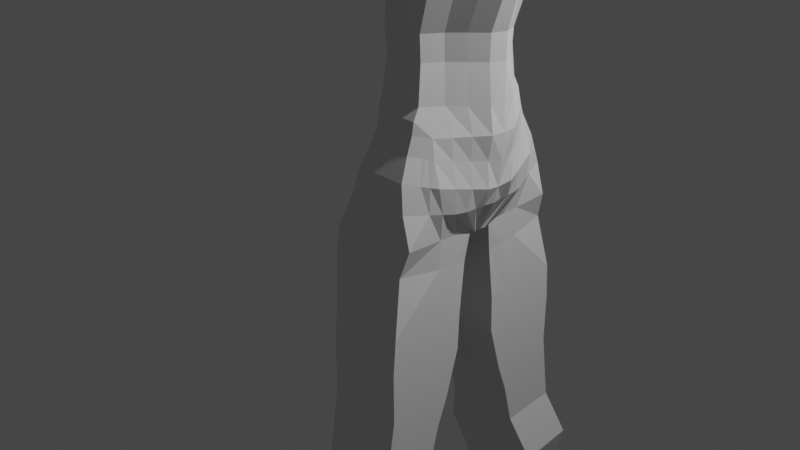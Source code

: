 # Source: oc_char_black_white_red.blend  (saved by Blender 2.91.10; exported with 4.5.12 LTS)
import bpy
from mathutils import Matrix  # noqa: F401  (used for matrix-valued properties, if any)

bpy.ops.wm.read_factory_settings(use_empty=True)
scene = bpy.context.scene
scene.name = 'Scene'

# ---- collections
col_collection = bpy.data.collections.new('Collection'); scene.collection.children.link(col_collection)

# ---- world
world_world = bpy.data.worlds.new('World'); scene.world = world_world
world_world.use_nodes = True; world_world.node_tree.nodes.clear()
_N = world_world.node_tree.nodes; _L = world_world.node_tree.links
n0 = _N.new('ShaderNodeOutputWorld'); n0.name = 'World Output'; n0.location = (300, 300)
n1 = _N.new('ShaderNodeBackground'); n1.name = 'Background'; n1.location = (10, 300)
n1.inputs[0].default_value = (0.05088, 0.05088, 0.05088, 1.0)
_L.new(n1.outputs[0], n0.inputs[0])
n0.is_active_output = True
world_world.color = (0.05088, 0.05088, 0.05088)
world_world.use_sun_shadow = False
world_world.sun_shadow_jitter_overblur = 0.0

# ---- cameras
cam_camera = bpy.data.cameras.new('Camera')
cam_camera.clip_end = 100.0
cam_camera.ortho_scale = 7.314

# ---- lights
light_light = bpy.data.lights.new('Light', 'POINT')
light_light.transmission_factor = 0.0
light_light.energy = 1000.0
light_light.shadow_soft_size = 0.1
light_light.shadow_maximum_resolution = 0.006
light_light.use_absolute_resolution = True

# ---- meshes
me_plane = bpy.data.meshes.new('Plane')
me_plane.from_pydata([(0.1685, 0.0, 1.335), (1.595, 0.0, 1.6), (1.293, 0.5791, 1.335), (1.154, 0.62, 1.6), (0.1685, 0.0, 1.6), (0.5972, 0.5863, 1.335), (0.6859, 0.62, 1.6), (1.609, 0.0, 1.335), (1.589, 0.0, 1.982), (1.137, 0.5834, 1.982), (0.7201, 0.5834, 1.982), (0.1852, 0.0, 1.982), (1.59, 0.0, 2.245), (1.148, 0.607, 2.245), (0.7101, 0.607, 2.245), (0.1752, 0.0, 2.245), (1.697, 0.0, 2.622), (1.282, 0.6503, 2.622), (0.7904, 0.6503, 2.622), (0.2555, 0.0, 2.622), (1.718, 0.0, 2.966), (1.306, 0.723, 2.966), (0.6427, 0.723, 2.966), (0.1992, 0.0, 2.966), (1.691, 0.0, 3.257), (1.278, 0.7158, 3.257), (0.5994, 0.7466, 3.254), (0.08792, 0.0, 3.254), (1.661, 0.0, 3.491), (1.155, 0.6788, 3.491), (0.7268, 0.6788, 3.491), (0.2039, 0.0, 3.491), (1.565, 0.0, 3.762), (1.094, 0.5253, 3.768), (0.6077, 0.5692, 3.768), (0.2973, 0.0, 3.768), (1.573, 0.0, 3.842), (1.014, 0.4452, 3.83), (0.6593, 0.4452, 3.83), (0.3488, 0.0, 3.83), (0.9791, 0.0, 3.895), (0.9581, 0.3353, 3.895), (0.6922, 0.3353, 3.895), (0.3818, 0.0, 3.895), (1.442, 0.0, 3.953), (0.9373, 0.2321, 3.961), (0.713, 0.2321, 3.961), (0.3875, 0.0, 3.953), (1.458, 0.0, 4.025), (0.9396, 0.2532, 4.031), (0.7106, 0.2532, 4.031), (0.3851, 0.0, 4.025), (1.444, 0.0, 4.105), (0.9396, 0.2532, 4.111), (0.7106, 0.2532, 4.111), (0.3851, 0.0, 4.105), (1.45, 0.0, 4.166), (0.9396, 0.2532, 4.171), (0.7106, 0.2532, 4.171), (0.3851, 0.0, 4.166), (1.451, 0.0, 4.277), (0.9459, 0.305, 4.28), (0.7044, 0.305, 4.28), (0.3787, 0.0, 4.277), (1.465, 0.0, 4.392), (0.9605, 0.408, 4.394), (0.6898, 0.408, 4.394), (0.3639, 0.0, 4.392), (1.591, 0.0, 4.545), (0.9669, 0.4439, 4.545), (0.6834, 0.4439, 4.545), (0.3574, 0.0, 4.545), (1.544, 0.0, 4.701), (0.9748, 0.4847, 4.699), (0.6755, 0.4847, 4.699), (0.3495, 0.0, 4.701), (1.54, 0.0, 4.872), (0.9711, 0.4672, 4.868), (0.6792, 0.4672, 4.868), (0.3532, 0.0, 4.872), (1.528, 0.0, 5.054), (0.9591, 0.4074, 5.048), (0.6912, 0.4074, 5.048), (0.3653, 0.0, 5.054), (1.514, 0.0, 5.225), (0.9453, 0.3268, 5.216), (0.7049, 0.3268, 5.216), (0.3793, 0.0, 5.225), (1.327, 0.0, 5.375), (0.9336, 0.2359, 5.364), (0.7167, 0.2359, 5.364), (0.3912, 0.0, 5.375), (1.126, 0.0, 5.448), (0.9275, 0.1097, 5.424), (0.7053, 0.1147, 5.424), (0.5028, 0.0, 5.448), (1.427, 0.2896, 1.6), (0.4272, 0.2896, 1.6), (0.7267, 0.7035, 1.363), (1.161, 0.7035, 1.363), (0.5868, 0.5993, 1.149), (0.697, 0.7639, 1.185), (1.163, 0.7639, 1.185), (1.334, 0.5993, 1.149), (0.5092, 0.6047, 0.9029), (0.6501, 0.8627, 0.96), (1.198, 0.8627, 0.96), (1.41, 0.6047, 0.9029), (0.4495, 0.6387, 0.6165), (0.5904, 0.9042, 0.686), (1.258, 0.9042, 0.686), (1.452, 0.4345, 0.6165), (0.5008, 0.2671, 0.3929), (0.5008, 1.005, 0.3576), (1.348, 0.908, 0.3576), (1.348, 0.1218, 0.3243), (0.5112, 0.3094, -0.006889), (0.5112, 1.044, 0.07908), (1.268, 0.951, 0.07908), (1.328, 0.1717, -0.006889), (0.5112, 0.2304, -0.5628), (0.5112, 1.067, -0.5029), (1.337, 1.067, -0.5029), (1.337, 0.2299, -0.5628), (0.5112, 0.2427, -0.9398), (0.5112, 1.094, -0.8799), (1.337, 1.093, -0.8799), (1.337, 0.2422, -0.9398), (0.5113, 0.3876, -1.457), (0.5113, 1.087, -1.397), (1.337, 1.087, -1.397), (1.337, 0.3871, -1.457), (0.5113, 0.496, -1.753), (0.5113, 1.13, -1.694), (1.337, 1.129, -1.694), (1.337, 0.4955, -1.753), (0.5114, 0.6093, -2.205), (0.5114, 1.194, -2.145), (1.338, 1.194, -2.145), (1.338, 0.6087, -2.205), (0.3501, 0.7673, -2.732), (0.3501, 1.35, -2.649), (1.499, 1.349, -2.649), (1.499, 0.7665, -2.732), (0.4527, 0.8758, -3.121), (0.4527, 1.354, -3.053), (1.396, 1.378, -3.05), (1.396, 0.8515, -3.125), (1.396, 1.378, -3.05), (1.396, 0.8515, -3.125), (0.5093, 0.9507, -3.441), (0.5093, 1.372, -3.381), (1.34, 1.392, -3.378), (1.34, 0.9293, -3.444), (0.5666, 1.112, -3.892), (0.5666, 1.475, -3.84), (1.283, 1.493, -3.837), (1.283, 1.094, -3.894), (0.5666, 1.141, -4.091), (0.5666, 1.5, -4.013), (1.283, 1.517, -4.01), (1.283, 1.123, -4.095), (0.6395, 1.291, -4.413), (0.6395, 1.577, -4.351), (1.21, 1.591, -4.348), (1.21, 1.277, -4.417), (0.6516, 1.293, -4.54), (0.6516, 1.573, -4.542), (1.198, 1.586, -4.542), (1.198, 1.279, -4.54), (0.6516, 1.289, -4.938), (0.6516, 1.569, -4.94), (1.198, 1.582, -4.94), (1.198, 1.275, -4.938), (0.6517, 1.287, -5.191), (0.6517, 1.567, -5.194), (1.198, 1.58, -5.194), (1.198, 1.273, -5.191), (0.5428, 1.254, -5.384), (0.5428, 1.772, -5.389), (1.43, 1.797, -5.384), (1.43, 1.228, -5.379), (0.2209, 0.0, 1.063), (1.59, 0.0, 1.063), (0.2305, 0.0, 0.7899), (1.56, 0.0, 0.7899), (0.2496, 0.0, 0.6143), (1.516, 0.0, 0.6143), (0.3286, 0.0, 0.4327), (1.334, 0.0, 0.2595), (0.2364, 0.0, 0.2734), (0.5198, 0.0, 0.2734), (1.161, 0.9914, 3.307), (0.6875, 0.9914, 3.431), (1.174, 0.9124, 3.57), (0.8025, 0.9124, 3.57), (1.056, 0.794, 3.878), (0.7927, 0.794, 3.878), (1.071, 1.106, 3.419), (0.7776, 1.106, 3.419), (1.103, 1.114, 3.588), (0.8732, 1.114, 3.588), (1.006, 1.103, 3.794), (0.8428, 1.103, 3.794), (1.071, 1.17, 3.422), (0.7776, 1.17, 3.422), (1.103, 1.282, 3.555), (0.8732, 1.282, 3.555), (1.006, 1.394, 3.723), (0.8428, 1.394, 3.723), (1.071, 1.514, 3.419), (0.7776, 1.514, 3.419), (1.103, 1.621, 3.552), (0.8732, 1.621, 3.552), (1.006, 1.737, 3.72), (0.8428, 1.737, 3.72), (1.071, 2.143, 3.414), (0.7776, 2.143, 3.414), (1.103, 2.037, 3.55), (0.8732, 2.037, 3.55), (1.006, 1.917, 3.712), (0.8428, 1.917, 3.712), (1.071, 2.746, 3.531), (0.7776, 2.746, 3.531), (1.103, 2.585, 3.612), (0.8732, 2.585, 3.612), (1.006, 2.418, 3.711), (0.8428, 2.418, 3.711), (1.071, 3.138, 3.694), (0.7776, 3.138, 3.694), (1.103, 2.955, 3.729), (0.8732, 2.955, 3.729), (1.006, 2.773, 3.775), (0.8428, 2.773, 3.775), (1.071, 3.473, 3.815), (0.7776, 3.473, 3.815), (1.103, 3.286, 3.848), (0.8732, 3.286, 3.848), (1.006, 3.107, 3.896), (0.8428, 3.107, 3.896), (1.01, 3.607, 3.944), (0.8391, 3.607, 3.944), (1.055, 3.549, 4.028), (0.9214, 3.549, 4.028), (0.9717, 3.519, 4.143), (0.8769, 3.519, 4.143), (0.9987, 3.772, 4.035), (0.8499, 3.778, 4.035), (1.047, 3.723, 4.106), (0.9299, 3.723, 4.106), (0.9657, 3.701, 4.209), (0.8829, 3.701, 4.209), (0.9924, 3.877, 4.054), (0.8562, 3.883, 4.054), (1.042, 3.876, 4.174), (0.9349, 3.876, 4.174), (0.9621, 3.859, 4.27), (0.8865, 3.859, 4.27), (1.05, 4.182, 4.131), (0.7985, 4.182, 4.131), (1.087, 4.051, 4.248), (0.8896, 4.051, 4.248), (0.9942, 4.003, 4.416), (0.8544, 4.003, 4.416), (1.05, 4.286, 4.331), (0.7985, 4.286, 4.331), (1.087, 4.202, 4.455), (0.8896, 4.202, 4.455), (0.9942, 4.155, 4.625), (0.8544, 4.155, 4.625), (1.05, 4.437, 4.433), (0.7985, 4.437, 4.433), (1.087, 4.352, 4.555), (0.8896, 4.352, 4.555), (0.9942, 4.307, 4.726), (0.8544, 4.307, 4.726), (1.025, 4.568, 4.476), (0.8233, 4.568, 4.476), (1.068, 4.493, 4.572), (0.909, 4.493, 4.572), (0.9804, 4.463, 4.712), (0.8681, 4.463, 4.712), (1.009, 4.644, 4.498), (0.8394, 4.644, 4.498), (1.055, 4.576, 4.576), (0.9217, 4.576, 4.576), (0.9715, 4.556, 4.696), (0.8771, 4.556, 4.696), (0.9595, 4.667, 4.576), (0.8891, 4.667, 4.576), (1.016, 4.621, 4.599), (0.9607, 4.621, 4.599), (0.9438, 4.631, 4.658), (0.9047, 4.631, 4.658), (0.9924, 3.977, 3.944), (0.8562, 3.977, 3.944), (0.8465, 4.223, 4.072), (1.002, 4.223, 4.072), (0.9664, 4.174, 3.934), (0.8822, 4.174, 3.934), (0.8694, 4.321, 4.015), (0.8946, 4.286, 3.917), (0.954, 4.286, 3.917), (0.9792, 4.321, 4.015), (0.8866, 4.409, 3.966), (0.9039, 4.385, 3.899), (0.9447, 4.385, 3.899), (0.9619, 4.409, 3.966), (0.9081, 4.44, 3.933), (0.9155, 4.43, 3.905), (0.9331, 4.43, 3.905), (0.9405, 4.44, 3.933), (1.512, 0.0, 3.893), (1.496, 0.2896, 1.335), (1.387, 0.2713, 1.982), (0.4527, 0.2713, 1.982), (1.397, 0.2831, 2.245), (0.4426, 0.2831, 2.245), (1.531, 0.296, 2.622), (0.5229, 0.296, 2.622), (1.571, 0.3274, 2.966), (0.421, 0.3274, 2.966), (1.544, 0.3425, 3.257), (0.3437, 0.3733, 3.254), (1.467, 0.3474, 3.491), (0.4654, 0.3474, 3.491), (1.408, 0.2846, 3.768), (0.4525, 0.2846, 3.768), (1.338, 0.2226, 3.83), (0.5041, 0.2226, 3.83), (0.537, 0.1676, 3.895), (1.19, 0.1161, 3.957), (0.5502, 0.1161, 3.957), (1.199, 0.1266, 4.028), (0.5479, 0.1266, 4.028), (1.192, 0.1266, 4.108), (0.5479, 0.1266, 4.108), (1.195, 0.1266, 4.169), (0.5479, 0.1266, 4.169), (1.198, 0.1525, 4.278), (0.5415, 0.1525, 4.278), (1.213, 0.204, 4.393), (0.5268, 0.204, 4.393), (1.279, 0.2219, 4.545), (0.5204, 0.2219, 4.545), (1.259, 0.2424, 4.7), (0.5125, 0.2424, 4.7), (1.256, 0.2336, 4.87), (0.5162, 0.2336, 4.87), (1.244, 0.2037, 5.051), (0.5282, 0.2037, 5.051), (1.23, 0.1634, 5.22), (0.5421, 0.1634, 5.22), (1.131, 0.1179, 5.369), (0.5539, 0.1179, 5.369), (1.027, 0.05483, 5.436), (0.6041, 0.05737, 5.436), (0.3829, 0.2931, 1.335), (1.486, 0.2996, 1.106), (0.4039, 0.2996, 1.106), (0.3698, 0.3024, 0.8464), (1.526, 0.3024, 0.8464), (0.343, 0.3193, 0.6154), (1.493, 0.2173, 0.6154), (0.4288, 0.147, 0.3295), (1.356, 0.06801, 0.2807), (1.255, 0.1676, 3.893), (1.291, 0.4344, 1.6), (1.25, 0.4069, 1.982), (1.26, 0.4247, 2.245), (1.394, 0.4527, 2.622), (1.427, 0.5048, 2.966), (1.423, 0.5291, 3.257), (1.323, 0.5131, 3.491), (1.261, 0.4049, 3.768), (1.176, 0.3339, 3.83), (1.063, 0.1741, 3.959), (1.069, 0.1899, 4.03), (1.066, 0.1899, 4.109), (1.067, 0.1899, 4.17), (1.072, 0.2287, 4.279), (1.087, 0.306, 4.393), (1.123, 0.3329, 4.545), (1.117, 0.3635, 4.699), (1.113, 0.3504, 4.869), (1.101, 0.3056, 5.05), (1.088, 0.2451, 5.218), (1.032, 0.1769, 5.367), (0.9771, 0.08225, 5.43), (1.395, 0.4344, 1.335), (0.5565, 0.4344, 1.6), (0.49, 0.4397, 1.335), (1.41, 0.4495, 1.128), (0.5864, 0.4069, 1.982), (0.5764, 0.4247, 2.245), (0.6567, 0.4527, 2.622), (0.5318, 0.5048, 2.966), (0.4715, 0.56, 3.254), (0.5961, 0.5131, 3.491), (0.5301, 0.4269, 3.768), (0.5817, 0.3339, 3.83), (0.6146, 0.2514, 3.895), (0.6316, 0.1741, 3.959), (0.6293, 0.1899, 4.03), (0.6293, 0.1899, 4.109), (0.6293, 0.1899, 4.17), (0.6229, 0.2287, 4.279), (0.6083, 0.306, 4.393), (0.6019, 0.3329, 4.545), (0.594, 0.3635, 4.699), (0.5977, 0.3504, 4.869), (0.6097, 0.3056, 5.05), (0.6235, 0.2451, 5.218), (0.6353, 0.1769, 5.367), (0.6547, 0.08605, 5.43), (0.4954, 0.4495, 1.128), (0.4395, 0.4536, 0.8746), (1.468, 0.4536, 0.8746), (0.3963, 0.479, 0.616), (1.486, 0.3259, 0.616), (0.4473, 0.2003, 0.3624), (1.352, 0.09818, 0.3081), (1.107, 0.2514, 3.894), (1.563, 0.1448, 1.6), (0.2979, 0.1448, 1.6), (1.598, 0.1448, 1.335), (0.319, 0.1356, 1.982), (0.3089, 0.1416, 2.245), (0.3892, 0.1392, 2.622), (0.3101, 0.15, 2.966), (0.2158, 0.1867, 3.254), (0.3346, 0.1818, 3.491), (0.3749, 0.1423, 3.768), (0.4264, 0.1113, 3.83), (0.4594, 0.08381, 3.895), (0.4688, 0.05803, 3.955), (0.4665, 0.06329, 4.026), (0.4665, 0.06329, 4.106), (0.4665, 0.06329, 4.168), (0.4601, 0.07625, 4.277), (0.4454, 0.102, 4.392), (0.4389, 0.111, 4.545), (0.431, 0.1212, 4.7), (0.4347, 0.1168, 4.871), (0.4468, 0.1019, 5.053), (0.4607, 0.0817, 5.222), (0.4725, 0.05896, 5.372), (0.5534, 0.02868, 5.442), (1.523, 0.1356, 1.982), (0.3124, 0.1498, 1.085), (0.3001, 0.1512, 0.8181), (1.584, 0.1512, 0.8181), (0.2897, 0.1597, 0.6149), (1.496, 0.1086, 0.6149), (0.3616, 0.06677, 0.3531), (1.331, 0.03045, 0.2757), (1.404, 0.08381, 3.892), (1.533, 0.1416, 2.245), (1.667, 0.1392, 2.622), (1.716, 0.15, 2.966), (1.656, 0.1558, 3.257), (1.634, 0.1818, 3.491), (1.548, 0.1643, 3.768), (1.5, 0.1113, 3.83), (1.316, 0.05803, 3.955), (1.328, 0.06329, 4.026), (1.318, 0.06329, 4.106), (1.322, 0.06329, 4.168), (1.324, 0.07625, 4.277), (1.339, 0.102, 4.392), (1.435, 0.111, 4.545), (1.402, 0.1212, 4.7), (1.398, 0.1168, 4.871), (1.386, 0.1019, 5.053), (1.372, 0.0817, 5.222), (1.229, 0.05896, 5.372), (1.076, 0.02742, 5.442), (0.2757, 0.1466, 1.335), (1.561, 0.1498, 1.085), (1.227, 0.6413, 1.349), (1.249, 0.6816, 1.167), (1.304, 0.7337, 0.9314), (1.355, 0.6694, 0.6512), (1.348, 0.5149, 0.3409), (1.337, 0.518, 0.03609), (1.337, 0.6484, -0.5329), (1.337, 0.6677, -0.9099), (1.337, 0.737, -1.427), (1.337, 0.8124, -1.724), (1.338, 0.9012, -2.175), (1.499, 1.058, -2.691), (0.92, 0.62, 1.6), (0.9288, 0.5834, 1.982), (0.9288, 0.607, 2.245), (1.036, 0.6503, 2.622), (0.9743, 0.723, 2.966), (0.9171, 0.7466, 3.254), (0.9438, 0.7035, 1.363), (0.9301, 0.7639, 1.185), (0.9243, 0.8627, 0.96), (0.9243, 0.9042, 0.686), (0.9243, 0.9807, 0.3576), (0.9243, 0.995, 0.07908), (0.9243, 0.1711, -0.006889), (0.9243, 1.067, -0.5029), (0.9243, 0.2302, -0.5628), (0.9243, 1.093, -0.8799), (0.9243, 0.2424, -0.9398), (0.9244, 1.087, -1.397), (0.9244, 0.3873, -1.457), (0.9244, 1.13, -1.694), (0.9244, 0.4957, -1.753), (0.9244, 1.194, -2.145), (0.9244, 0.609, -2.205), (0.9245, 1.35, -2.649), (0.9245, 0.7669, -2.732), (0.9245, 1.366, -3.051), (0.9245, 0.8637, -3.123), (0.9246, 1.382, -3.379), (0.9246, 0.94, -3.442), (0.9246, 1.484, -3.839), (0.9246, 1.103, -3.893), (0.9246, 1.508, -4.011), (0.9246, 1.132, -4.093), (0.9247, 1.584, -4.35), (0.9247, 1.284, -4.415), (0.9247, 1.579, -4.542), (0.9247, 1.286, -4.54), (0.9247, 1.576, -4.94), (0.9247, 1.282, -4.938), (0.9247, 1.573, -5.194), (0.9247, 1.28, -5.191), (0.9866, 1.784, -5.387), (0.9866, 1.241, -5.382), (0.6934, 0.0, 0.3047), (0.9243, 0.9914, 3.369), (0.9243, 1.106, 3.419), (0.9243, 1.17, 3.422), (0.9243, 1.514, 3.419), (0.9243, 2.143, 3.414), (0.9243, 2.746, 3.531), (0.9243, 3.138, 3.694), (0.9243, 3.473, 3.815), (0.9243, 3.607, 3.944), (0.9243, 3.775, 4.035), (0.9243, 0.1944, 0.3243), (0.8623, 0.09722, 0.2919), (0.8933, 0.1676, 0.3081), (0.8314, 0.04861, 0.2757), (0.8251, 0.5692, 3.768), (0.8365, 0.4452, 3.83), (0.8251, 0.3353, 3.895), (0.8251, 0.2321, 3.961), (0.8251, 0.2532, 4.031), (0.8251, 0.2532, 4.111), (0.8251, 0.2532, 4.171), (0.8251, 0.305, 4.28), (0.8251, 0.408, 4.394), (0.8251, 0.4439, 4.545), (0.8251, 0.4847, 4.699), (0.8251, 0.4672, 4.868), (0.8251, 0.4074, 5.048), (0.8251, 0.3268, 5.216), (0.8251, 0.2359, 5.364), (0.8164, 0.1122, 5.424), (0.8143, 0.0, 5.448), (0.9243, 0.794, 3.878), (0.9243, 1.103, 3.794), (0.9243, 1.394, 3.723), (0.9243, 1.737, 3.72), (0.9243, 1.917, 3.712), (0.9243, 2.418, 3.711), (0.9243, 2.773, 3.775), (0.9243, 3.107, 3.896), (0.9243, 3.519, 4.143), (0.9243, 3.701, 4.209), (0.9243, 3.859, 4.27), (0.9243, 4.003, 4.416), (0.9243, 4.286, 4.331), (0.9243, 4.155, 4.625), (0.9243, 4.437, 4.433), (0.9243, 4.307, 4.726), (0.9243, 4.568, 4.476), (0.9243, 4.463, 4.712), (0.9243, 4.644, 4.498), (0.9243, 4.556, 4.696), (0.9243, 4.667, 4.576), (0.9883, 4.621, 4.599), (0.9243, 4.631, 4.658), (0.8154, 0.0561, 5.436), (0.8159, 0.08415, 5.43), (0.8149, 0.02805, 5.442), (0.6619, 0.6449, 1.349), (0.6419, 0.6816, 1.167), (0.5796, 0.7337, 0.9314), (0.52, 0.7714, 0.6512), (0.5008, 0.6602, 0.3409), (0.5112, 0.697, 0.03609), (0.5112, 0.649, -0.5329), (0.5112, 0.6682, -0.9099), (0.5113, 0.7375, -1.427), (0.5113, 0.8129, -1.724), (0.5114, 0.9018, -2.175), (0.3501, 1.059, -2.691), (0.4527, 1.115, -3.087), (0.5093, 1.161, -3.411), (1.34, 1.161, -3.411), (0.5666, 1.294, -3.866), (1.283, 1.293, -3.866), (0.5666, 1.32, -4.052), (1.283, 1.32, -4.052), (0.6395, 1.434, -4.382), (1.21, 1.434, -4.382), (0.6516, 1.433, -4.541), (1.198, 1.432, -4.541), (0.6516, 1.429, -4.939), (1.198, 1.429, -4.939), (0.6517, 1.427, -5.192), (1.198, 1.426, -5.192), (0.5428, 1.513, -5.387), (1.43, 1.512, -5.381), (0.9866, 1.513, -5.384), (0.7063, 0.6823, 1.481), (1.158, 0.6823, 1.481), (1.26, 0.6103, 1.342), (1.291, 0.6405, 1.158), (1.357, 0.6694, 0.9172), (1.404, 0.5523, 0.6339), (1.348, 0.3189, 0.3327), (1.337, 0.3248, 0.01466), (1.337, 0.4397, -0.5478), (1.337, 0.4555, -0.9248), (1.337, 0.5625, -1.442), (1.337, 0.6544, -1.738), (1.338, 0.7554, -2.19), (1.499, 0.9126, -2.711), (0.9866, 1.377, -5.383), (0.9319, 0.6823, 1.481), (0.6296, 0.6157, 1.342), (0.6145, 0.6405, 1.158), (0.5445, 0.6694, 0.9172), (0.4849, 0.7052, 0.6339), (0.5008, 0.4642, 0.3327), (0.5112, 0.5037, 0.01466), (0.5112, 0.4403, -0.5478), (0.5112, 0.456, -0.9248), (0.5113, 0.563, -1.442), (0.5113, 0.6549, -1.738), (0.5114, 0.7559, -2.19), (0.3501, 0.9133, -2.711), (0.4527, 0.9958, -3.104), (0.5093, 1.056, -3.426), (1.34, 1.045, -3.427), (0.5666, 1.203, -3.879), (1.283, 1.194, -3.88), (0.5666, 1.231, -4.072), (1.283, 1.222, -4.074), (0.6395, 1.363, -4.398), (1.21, 1.356, -4.399), (0.6516, 1.363, -4.54), (1.198, 1.356, -4.54), (0.6516, 1.359, -4.939), (1.198, 1.352, -4.938), (0.6517, 1.357, -5.192), (1.198, 1.35, -5.192), (0.5428, 1.384, -5.385), (1.43, 1.37, -5.38), (0.1685, 0.0, 1.468), (0.6943, 0.6742, 1.356), (0.6694, 0.7227, 1.176), (0.6149, 0.7982, 0.9457), (0.5552, 0.8378, 0.6686), (0.5008, 0.8567, 0.3493), (0.5112, 0.8907, 0.05758), (0.5112, 0.8582, -0.5179), (0.5112, 0.8809, -0.8949), (0.5113, 0.9125, -1.412), (0.5113, 0.9714, -1.709), (0.5114, 1.048, -2.16), (0.3501, 1.204, -2.67), (0.4527, 1.235, -3.07), (0.5093, 1.267, -3.396), (1.34, 1.276, -3.394), (0.5666, 1.385, -3.853), (1.283, 1.393, -3.852), (0.5666, 1.41, -4.033), (1.283, 1.418, -4.031), (0.6395, 1.506, -4.367), (1.21, 1.512, -4.365), (0.6516, 1.503, -4.542), (1.198, 1.509, -4.542), (0.6516, 1.499, -4.94), (1.198, 1.506, -4.94), (0.6517, 1.497, -5.193), (1.198, 1.503, -5.193), (0.5428, 1.642, -5.388), (1.43, 1.655, -5.383), (0.6415, 0.5827, 1.468), (0.405, 0.2914, 1.468), (0.5233, 0.437, 1.468), (0.2868, 0.1457, 1.468), (0.9866, 1.649, -5.385), (0.668, 0.6286, 1.412), (0.8029, 0.62, 1.6), (0.8245, 0.5834, 1.982), (0.8195, 0.607, 2.245), (0.9132, 0.6503, 2.622), (0.8085, 0.723, 2.966), (0.7583, 0.7466, 3.254), (0.8059, 0.9914, 3.4), (0.851, 1.106, 3.419), (0.851, 1.17, 3.422), (0.851, 1.514, 3.419), (0.851, 2.143, 3.414), (0.851, 2.746, 3.531), (0.851, 3.138, 3.694), (0.851, 3.473, 3.815), (0.8817, 3.607, 3.944), (0.8871, 3.776, 4.035), (0.8352, 0.7035, 1.363), (0.8135, 0.7639, 1.185), (0.7872, 0.8627, 0.96), (0.7574, 0.9042, 0.686), (0.7126, 1.017, 0.3576), (0.7177, 1.04, 0.07908), (0.7177, 0.2647, -0.006889), (0.7177, 1.067, -0.5029), (0.7177, 0.2303, -0.5628), (0.7178, 1.094, -0.8799), (0.7178, 0.2426, -0.9398), (0.7178, 1.087, -1.397), (0.7178, 0.3875, -1.457), (0.7179, 1.13, -1.694), (0.7179, 0.4959, -1.753), (0.7179, 1.194, -2.145), (0.7179, 0.6091, -2.205), (0.6373, 1.35, -2.649), (0.6373, 0.7671, -2.732), (0.6886, 1.36, -3.052), (0.6886, 0.8697, -3.122), (0.7169, 1.377, -3.38), (0.7169, 0.9454, -3.442), (0.7456, 1.48, -3.839), (0.7456, 1.108, -3.892), (0.7456, 1.504, -4.012), (0.7456, 1.137, -4.092), (0.7821, 1.58, -4.351), (0.7821, 1.288, -4.414), (0.7881, 1.576, -4.542), (0.7881, 1.289, -4.54), (0.7882, 1.572, -4.94), (0.7882, 1.286, -4.938), (0.7882, 1.57, -5.194), (0.7882, 1.283, -5.191), (0.7647, 1.778, -5.388), (0.7647, 1.247, -5.383), (0.5184, 0.0, 0.3134), (0.7126, 0.2308, 0.3243), (0.6155, 0.1154, 0.2919), (0.664, 0.1731, 0.3081), (0.5669, 0.05769, 0.2757), (0.7647, 1.513, -5.385), (0.7647, 1.38, -5.384), (0.8191, 0.6823, 1.481), (0.7647, 1.645, -5.387), (1.052, 0.7035, 1.363), (1.047, 0.7639, 1.185), (1.061, 0.8627, 0.96), (1.091, 0.9042, 0.686), (1.136, 0.9443, 0.3576), (1.131, 0.9503, 0.07908), (1.041, 0.1752, -0.006889), (1.131, 1.067, -0.5029), (1.131, 0.23, -0.5628), (1.131, 1.093, -0.8799), (1.131, 0.2423, -0.9398), (1.131, 1.087, -1.397), (1.131, 0.3872, -1.457), (1.131, 1.129, -1.694), (1.131, 0.4956, -1.753), (1.131, 1.194, -2.145), (1.131, 0.6089, -2.205), (1.212, 1.349, -2.649), (1.212, 0.7667, -2.732), (1.16, 1.372, -3.05), (1.16, 0.8576, -3.124), (1.132, 1.387, -3.378), (1.132, 0.9347, -3.443), (1.104, 1.488, -3.838), (1.104, 1.098, -3.894), (1.104, 1.513, -4.011), (1.104, 1.128, -4.094), (1.067, 1.587, -4.349), (1.067, 1.281, -4.416), (1.061, 1.583, -4.542), (1.061, 1.282, -4.54), (1.061, 1.579, -4.94), (1.061, 1.279, -4.938), (1.061, 1.577, -5.194), (1.061, 1.276, -5.191), (1.208, 1.791, -5.385), (1.208, 1.234, -5.38), (1.082, 0.0, 0.2595), (1.136, 0.1581, 0.3243), (1.109, 0.07906, 0.2919), (1.123, 0.1186, 0.3081), (1.096, 0.03953, 0.2757), (1.037, 0.62, 1.6), (1.033, 0.5834, 1.982), (1.038, 0.607, 2.245), (1.159, 0.6503, 2.622), (1.14, 0.723, 2.966), (1.076, 0.7466, 3.254), (1.043, 0.9914, 3.338), (0.9976, 1.106, 3.419), (0.9976, 1.17, 3.422), (0.9976, 1.514, 3.419), (0.9976, 2.143, 3.414), (0.9976, 2.746, 3.531), (0.9976, 3.138, 3.694), (0.9976, 3.473, 3.815), (0.9669, 3.607, 3.944), (0.9615, 3.774, 4.035), (1.208, 1.512, -5.383), (1.208, 1.374, -5.381), (1.045, 0.6823, 1.481), (1.208, 1.652, -5.384)], [(40, 44), (190, 191), (190, 188)], [(624, 623, 99, 479), (423, 425, 7, 1), (393, 10, 14, 394), (390, 6, 10, 393), (423, 1, 8, 448), (807, 3, 9, 808), (457, 12, 16, 458), (448, 8, 12, 457), (808, 9, 13, 809), (809, 13, 17, 810), (394, 14, 18, 395), (396, 22, 26, 397), (810, 17, 21, 811), (395, 18, 22, 396), (458, 16, 20, 459), (459, 20, 24, 460), (811, 21, 25, 812), (25, 29, 194, 192), (29, 33, 196, 194), (397, 26, 30, 398), (460, 24, 28, 461), (399, 34, 38, 400), (398, 30, 34, 399), (461, 28, 32, 462), (462, 32, 36, 463), (549, 33, 37, 550), (401, 42, 46, 402), (550, 37, 41, 551), (400, 38, 42, 401), (402, 46, 50, 403), (551, 41, 45, 552), (464, 44, 48, 465), (552, 45, 49, 553), (404, 54, 58, 405), (553, 49, 53, 554), (403, 50, 54, 404), (465, 48, 52, 466), (467, 56, 60, 468), (466, 52, 56, 467), (554, 53, 57, 555), (555, 57, 61, 556), (405, 58, 62, 406), (407, 66, 70, 408), (556, 61, 65, 557), (406, 62, 66, 407), (468, 60, 64, 469), (469, 64, 68, 470), (557, 65, 69, 558), (559, 73, 77, 560), (558, 69, 73, 559), (408, 70, 74, 409), (470, 68, 72, 471), (410, 78, 82, 411), (409, 74, 78, 410), (471, 72, 76, 472), (472, 76, 80, 473), (560, 77, 81, 561), (412, 86, 90, 413), (561, 81, 85, 562), (411, 82, 86, 412), (473, 80, 84, 474), (413, 90, 94, 414), (474, 84, 88, 475), (562, 85, 89, 563), (590, 414, 94, 564), (475, 88, 92, 476), (563, 89, 93, 564), (669, 668, 98, 101), (463, 456, 366, 328), (763, 622, 98, 719), (480, 102, 106, 481), (639, 100, 104, 640), (720, 101, 105, 721), (482, 110, 114, 483), (721, 105, 109, 722), (481, 106, 110, 482), (640, 104, 108, 641), (642, 112, 116, 643), (641, 108, 112, 642), (722, 109, 113, 723), (771, 119, 123, 773), (723, 113, 117, 724), (483, 114, 118, 484), (485, 122, 126, 486), (724, 117, 121, 726), (484, 118, 122, 485), (643, 116, 120, 644), (775, 127, 131, 777), (644, 120, 124, 645), (773, 123, 127, 775), (726, 121, 125, 728), (730, 129, 133, 732), (728, 125, 129, 730), (486, 126, 130, 487), (645, 124, 128, 646), (488, 134, 138, 489), (487, 130, 134, 488), (646, 128, 132, 647), (777, 131, 135, 779), (781, 139, 143, 783), (647, 132, 136, 648), (779, 135, 139, 781), (732, 133, 137, 734), (143, 635, 490, 142, 146, 147), (734, 137, 141, 736), (489, 138, 142, 490), (648, 136, 140, 649), (147, 146, 152, 682, 606, 652, 153), (649, 140, 144, 650), (783, 143, 147, 785), (736, 141, 145, 738), (147, 146, 148, 149), (682, 152, 156, 684), (650, 144, 150, 651), (785, 147, 153, 787), (738, 145, 151, 740), (789, 157, 161, 791), (651, 150, 154, 653), (787, 153, 157, 789), (740, 151, 155, 742), (686, 160, 164, 688), (742, 155, 159, 744), (684, 156, 160, 686), (653, 154, 158, 655), (655, 158, 162, 657), (791, 161, 165, 793), (744, 159, 163, 746), (690, 168, 172, 692), (797, 173, 177, 799), (659, 166, 170, 661), (795, 169, 173, 797), (748, 167, 171, 750), (752, 175, 179, 754), (750, 171, 175, 752), (692, 172, 176, 694), (661, 170, 174, 663), (764, 754, 179, 695), (694, 176, 180, 696), (663, 174, 178, 665), (799, 177, 181, 801), (415, 100, 104, 416), (417, 107, 103, 392), (418, 108, 104, 416), (418, 108, 112, 420), (417, 107, 111, 419), (421, 115, 111, 419), (566, 197, 203, 567), (197, 195, 201, 203), (812, 25, 192, 813), (34, 30, 195, 197), (549, 34, 197, 566), (30, 26, 193, 195), (200, 202, 208, 206), (814, 198, 204, 815), (192, 194, 200, 198), (813, 192, 198, 814), (194, 196, 202, 200), (195, 193, 199, 201), (568, 209, 215, 569), (209, 207, 213, 215), (201, 199, 205, 207), (203, 201, 207, 209), (567, 203, 209, 568), (198, 200, 206, 204), (213, 211, 217, 219), (212, 214, 220, 218), (204, 206, 212, 210), (815, 204, 210, 816), (206, 208, 214, 212), (207, 205, 211, 213), (570, 221, 227, 571), (221, 219, 225, 227), (215, 213, 219, 221), (569, 215, 221, 570), (210, 212, 218, 216), (816, 210, 216, 817), (225, 223, 229, 231), (224, 226, 232, 230), (216, 218, 224, 222), (817, 216, 222, 818), (218, 220, 226, 224), (219, 217, 223, 225), (572, 233, 239, 573), (233, 231, 237, 239), (227, 225, 231, 233), (571, 227, 233, 572), (222, 224, 230, 228), (818, 222, 228, 819), (237, 235, 241, 243), (236, 238, 244, 242), (228, 230, 236, 234), (819, 228, 234, 820), (230, 232, 238, 236), (231, 229, 235, 237), (240, 242, 248, 246), (574, 245, 251, 575), (239, 237, 243, 245), (573, 239, 245, 574), (234, 236, 242, 240), (820, 234, 240, 821), (251, 249, 255, 257), (249, 247, 253, 255), (821, 240, 246, 822), (242, 244, 250, 248), (243, 241, 247, 249), (245, 243, 249, 251), (253, 252, 294, 295), (252, 254, 260, 258), (575, 251, 257, 576), (246, 248, 254, 252), (247, 718, 544, 822, 246, 252, 253), (248, 250, 256, 254), (577, 263, 269, 579), (263, 261, 267, 269), (254, 256, 262, 260), (255, 253, 259, 261), (257, 255, 261, 263), (576, 257, 263, 577), (266, 268, 274, 272), (578, 264, 270, 580), (258, 260, 266, 264), (259, 258, 264, 578, 265), (260, 262, 268, 266), (261, 259, 265, 267), (581, 275, 281, 583), (275, 273, 279, 281), (267, 265, 271, 273), (269, 267, 273, 275), (579, 269, 275, 581), (264, 266, 272, 270), (279, 277, 283, 285), (278, 280, 286, 284), (270, 272, 278, 276), (580, 270, 276, 582), (272, 274, 280, 278), (273, 271, 277, 279), (585, 287, 293, 588), (287, 285, 291, 293), (281, 279, 285, 287), (583, 281, 287, 585), (276, 278, 284, 282), (582, 276, 282, 584), (587, 290, 292, 588), (586, 288, 290, 587), (282, 284, 290, 288), (584, 282, 288, 586), (284, 286, 292, 290), (285, 283, 289, 291), (259, 295, 253), (252, 258, 259, 253), (294, 258, 252), (258, 294, 298, 297), (298, 299, 301, 302), (294, 295, 299, 298), (259, 258, 297, 296), (295, 259, 296, 299), (300, 303, 307, 304), (296, 297, 303, 300), (299, 296, 300, 301), (297, 298, 302, 303), (307, 306, 310, 311), (301, 300, 304, 305), (303, 302, 306, 307), (302, 301, 305, 306), (308, 311, 310, 309), (306, 305, 309, 310), (304, 307, 311, 308), (305, 304, 308, 309), (746, 163, 167, 748), (657, 162, 166, 659), (747, 749, 166, 162), (658, 660, 169, 165), (759, 420, 112, 757), (624, 625, 103, 2), (425, 478, 183, 7), (449, 182, 0, 477), (700, 667, 0, 477), (702, 638, 592, 668), (719, 98, 101, 720), (725, 116, 112, 757), (376, 45, 41, 422), (375, 422, 41, 37), (464, 331, 366, 456), (699, 698, 357, 391), (415, 359, 357, 391), (389, 392, 358, 313), (760, 454, 364, 758), (455, 365, 363, 453), (451, 361, 363, 453), (452, 362, 364, 454), (452, 362, 360, 450), (451, 361, 358, 478), (449, 359, 360, 450), (387, 353, 355, 388), (591, 447, 356, 589), (386, 351, 353, 387), (446, 354, 356, 447), (385, 349, 351, 386), (444, 350, 352, 445), (445, 352, 354, 446), (384, 347, 349, 385), (383, 345, 347, 384), (442, 346, 348, 443), (443, 348, 350, 444), (382, 343, 345, 383), (441, 344, 346, 442), (381, 341, 343, 382), (380, 339, 341, 381), (439, 340, 342, 440), (440, 342, 344, 441), (438, 338, 340, 439), (378, 335, 337, 379), (379, 337, 339, 380), (377, 333, 335, 378), (436, 334, 336, 437), (437, 336, 338, 438), (376, 331, 333, 377), (435, 332, 334, 436), (433, 329, 330, 434), (434, 330, 332, 435), (374, 326, 328, 375), (373, 324, 326, 374), (431, 325, 327, 432), (432, 327, 329, 433), (372, 322, 324, 373), (430, 323, 325, 431), (371, 320, 322, 372), (370, 318, 320, 371), (428, 319, 321, 429), (429, 321, 323, 430), (427, 317, 319, 428), (368, 314, 316, 369), (369, 316, 318, 370), (367, 96, 314, 368), (424, 97, 315, 426), (426, 315, 317, 427), (367, 389, 313, 96), (3, 2, 389, 367), (3, 367, 368, 9), (13, 369, 370, 17), (9, 368, 369, 13), (17, 370, 371, 21), (21, 371, 372, 25), (25, 372, 373, 29), (29, 373, 374, 33), (33, 374, 375, 37), (45, 376, 377, 49), (49, 377, 378, 53), (57, 379, 380, 61), (53, 378, 379, 57), (61, 380, 381, 65), (65, 381, 382, 69), (69, 382, 383, 73), (73, 383, 384, 77), (77, 384, 385, 81), (81, 385, 386, 85), (85, 386, 387, 89), (89, 387, 388, 93), (2, 103, 392, 389), (100, 415, 391, 5), (697, 699, 391, 5), (328, 366, 422, 375), (331, 376, 422, 366), (758, 364, 420, 759), (365, 421, 419, 363), (361, 417, 419, 363), (362, 418, 420, 364), (362, 418, 416, 360), (361, 417, 392, 358), (359, 415, 416, 360), (589, 356, 414, 590), (354, 413, 414, 356), (350, 411, 412, 352), (352, 412, 413, 354), (346, 409, 410, 348), (348, 410, 411, 350), (344, 408, 409, 346), (340, 406, 407, 342), (342, 407, 408, 344), (338, 405, 406, 340), (334, 403, 404, 336), (336, 404, 405, 338), (332, 402, 403, 334), (329, 400, 401, 330), (330, 401, 402, 332), (325, 398, 399, 327), (327, 399, 400, 329), (323, 397, 398, 325), (319, 395, 396, 321), (321, 396, 397, 323), (317, 394, 395, 319), (97, 390, 393, 315), (315, 393, 394, 317), (11, 426, 427, 15), (4, 424, 426, 11), (15, 427, 428, 19), (23, 429, 430, 27), (19, 428, 429, 23), (27, 430, 431, 31), (35, 432, 433, 39), (31, 431, 432, 35), (43, 434, 435, 47), (39, 433, 434, 43), (47, 435, 436, 51), (55, 437, 438, 59), (51, 436, 437, 55), (59, 438, 439, 63), (67, 440, 441, 71), (63, 439, 440, 67), (71, 441, 442, 75), (79, 443, 444, 83), (75, 442, 443, 79), (87, 445, 446, 91), (83, 444, 445, 87), (91, 446, 447, 95), (565, 95, 447, 591), (182, 449, 450, 184), (185, 451, 478, 183), (186, 452, 450, 184), (186, 452, 454, 188), (185, 451, 453, 187), (189, 455, 453, 187), (756, 188, 454, 760), (44, 464, 456, 312), (698, 700, 477, 357), (359, 449, 477, 357), (313, 358, 478, 425), (36, 312, 456, 463), (353, 475, 476, 355), (351, 474, 475, 353), (349, 473, 474, 351), (347, 472, 473, 349), (345, 471, 472, 347), (343, 470, 471, 345), (341, 469, 470, 343), (339, 468, 469, 341), (335, 466, 467, 337), (337, 467, 468, 339), (333, 465, 466, 335), (331, 464, 465, 333), (326, 462, 463, 328), (324, 461, 462, 326), (322, 460, 461, 324), (320, 459, 460, 322), (318, 458, 459, 320), (314, 448, 457, 316), (316, 457, 458, 318), (96, 423, 448, 314), (96, 313, 425, 423), (99, 102, 480, 479), (634, 489, 490, 635), (632, 487, 488, 633), (633, 488, 489, 634), (631, 486, 487, 632), (629, 484, 485, 630), (630, 485, 486, 631), (628, 483, 484, 629), (626, 481, 482, 627), (627, 482, 483, 628), (625, 480, 481, 626), (802, 534, 548, 806), (804, 546, 547, 805), (806, 548, 546, 804), (771, 503, 545, 803), (765, 497, 498, 766), (805, 547, 545, 803), (793, 795, 527, 525), (792, 524, 526, 794), (717, 543, 544, 718), (716, 542, 543, 717), (715, 541, 542, 716), (714, 540, 541, 715), (713, 539, 540, 714), (712, 538, 539, 713), (711, 537, 538, 712), (709, 535, 536, 710), (710, 536, 537, 711), (708, 496, 535, 709), (753, 531, 533, 755), (826, 800, 532, 701), (796, 528, 530, 798), (798, 530, 532, 800), (794, 526, 528, 796), (749, 527, 529, 751), (751, 529, 531, 753), (790, 522, 524, 792), (745, 523, 525, 747), (788, 520, 522, 790), (786, 518, 520, 788), (741, 519, 521, 743), (743, 521, 523, 745), (784, 516, 518, 786), (739, 517, 519, 741), (782, 514, 516, 784), (737, 515, 517, 739), (780, 512, 514, 782), (778, 510, 512, 780), (733, 511, 513, 735), (735, 513, 515, 737), (731, 509, 511, 733), (774, 506, 508, 776), (776, 508, 510, 778), (772, 504, 506, 774), (727, 505, 507, 729), (729, 507, 509, 731), (770, 502, 504, 772), (769, 501, 502, 770), (725, 503, 505, 727), (768, 500, 501, 769), (767, 499, 500, 768), (766, 498, 499, 767), (825, 637, 497, 765), (707, 495, 496, 708), (706, 494, 495, 707), (705, 493, 494, 706), (704, 492, 493, 705), (703, 491, 492, 704), (92, 565, 591, 476), (355, 589, 590, 388), (476, 591, 589, 355), (283, 584, 586, 289), (289, 586, 587, 291), (291, 587, 588, 293), (277, 582, 584, 283), (280, 583, 585, 286), (286, 585, 588, 292), (271, 580, 582, 277), (268, 579, 581, 274), (274, 581, 583, 280), (265, 578, 580, 271), (256, 576, 577, 262), (262, 577, 579, 268), (250, 575, 576, 256), (238, 573, 574, 244), (244, 574, 575, 250), (226, 571, 572, 232), (232, 572, 573, 238), (214, 569, 570, 220), (220, 570, 571, 226), (202, 567, 568, 208), (208, 568, 569, 214), (33, 549, 566, 196), (196, 566, 567, 202), (90, 563, 564, 94), (388, 590, 564, 93), (86, 562, 563, 90), (82, 561, 562, 86), (78, 560, 561, 82), (70, 558, 559, 74), (74, 559, 560, 78), (66, 557, 558, 70), (62, 556, 557, 66), (58, 555, 556, 62), (54, 554, 555, 58), (50, 553, 554, 54), (46, 552, 553, 50), (42, 551, 552, 46), (38, 550, 551, 42), (34, 549, 550, 38), (824, 823, 621, 636), (688, 690, 614, 612), (687, 611, 613, 689), (693, 617, 619, 695), (664, 618, 620, 666), (762, 761, 619, 665), (691, 615, 617, 693), (662, 616, 618, 664), (689, 613, 615, 691), (660, 614, 616, 662), (685, 609, 611, 687), (683, 607, 609, 685), (654, 608, 610, 656), (656, 610, 612, 658), (681, 605, 607, 683), (680, 604, 605, 681), (652, 606, 608, 654), (679, 603, 604, 680), (678, 602, 603, 679), (677, 601, 602, 678), (676, 600, 601, 677), (675, 599, 600, 676), (674, 598, 599, 675), (673, 597, 598, 674), (671, 595, 596, 672), (672, 596, 597, 673), (670, 594, 595, 671), (669, 593, 594, 670), (639, 638, 592, 593), (100, 5, 638, 639), (153, 652, 654, 157), (161, 656, 658, 165), (157, 654, 656, 161), (169, 660, 662, 173), (173, 662, 664, 177), (755, 762, 665, 178), (177, 664, 666, 181), (801, 824, 636, 533), (807, 491, 637, 825), (103, 625, 626, 107), (111, 627, 628, 115), (107, 626, 627, 111), (115, 628, 629, 119), (123, 630, 631, 127), (119, 629, 630, 123), (127, 631, 632, 131), (135, 633, 634, 139), (131, 632, 633, 135), (139, 634, 635, 143), (697, 5, 638, 702), (479, 480, 625, 624), (612, 614, 660, 658), (611, 657, 659, 613), (617, 663, 665, 619), (615, 661, 663, 617), (613, 659, 661, 615), (609, 655, 657, 611), (607, 653, 655, 609), (605, 651, 653, 607), (604, 650, 651, 605), (603, 649, 650, 604), (602, 648, 649, 603), (601, 647, 648, 602), (600, 646, 647, 601), (599, 645, 646, 600), (598, 644, 645, 599), (597, 643, 644, 598), (595, 641, 642, 596), (596, 642, 643, 597), (594, 640, 641, 595), (593, 639, 640, 594), (703, 6, 622, 763), (2, 3, 623, 624), (6, 697, 702, 622), (101, 669, 670, 105), (105, 670, 671, 109), (113, 672, 673, 117), (109, 671, 672, 113), (117, 673, 674, 121), (121, 674, 675, 125), (125, 675, 676, 129), (129, 676, 677, 133), (133, 677, 678, 137), (137, 678, 679, 141), (141, 679, 680, 145), (145, 680, 681, 151), (151, 681, 683, 155), (155, 683, 685, 159), (159, 685, 687, 163), (167, 689, 691, 171), (171, 691, 693, 175), (175, 693, 695, 179), (163, 687, 689, 167), (164, 168, 690, 688), (823, 826, 701, 621), (97, 424, 700, 698), (6, 390, 699, 697), (390, 97, 698, 699), (622, 702, 668, 98), (424, 4, 667, 700), (618, 694, 696, 620), (761, 764, 695, 619), (616, 692, 694, 618), (614, 690, 692, 616), (608, 684, 686, 610), (610, 686, 688, 612), (606, 682, 684, 608), (593, 592, 668, 669), (621, 701, 764, 761), (491, 703, 763, 637), (533, 636, 762, 755), (636, 621, 761, 762), (6, 703, 704, 10), (10, 704, 705, 14), (14, 705, 706, 18), (18, 706, 707, 22), (22, 707, 708, 26), (116, 725, 727, 120), (124, 729, 731, 128), (120, 727, 729, 124), (128, 731, 733, 132), (136, 735, 737, 140), (132, 733, 735, 136), (140, 737, 739, 144), (144, 739, 741, 150), (154, 743, 745, 158), (150, 741, 743, 154), (158, 745, 747, 162), (170, 751, 753, 174), (166, 749, 751, 170), (174, 753, 755, 178), (26, 708, 709, 193), (199, 710, 711, 205), (193, 709, 710, 199), (205, 711, 712, 211), (211, 712, 713, 217), (217, 713, 714, 223), (223, 714, 715, 229), (229, 715, 716, 235), (235, 716, 717, 241), (241, 717, 718, 247), (534, 756, 760, 548), (546, 758, 759, 547), (548, 760, 758, 546), (503, 725, 757, 545), (497, 719, 720, 498), (547, 759, 757, 545), (525, 527, 749, 747), (524, 746, 748, 526), (701, 532, 754, 764), (528, 750, 752, 530), (530, 752, 754, 532), (526, 748, 750, 528), (522, 744, 746, 524), (520, 742, 744, 522), (518, 740, 742, 520), (516, 738, 740, 518), (514, 736, 738, 516), (512, 734, 736, 514), (510, 732, 734, 512), (506, 728, 730, 508), (508, 730, 732, 510), (504, 726, 728, 506), (502, 724, 726, 504), (501, 723, 724, 502), (500, 722, 723, 501), (499, 721, 722, 500), (498, 720, 721, 499), (637, 763, 719, 497), (620, 696, 826, 823), (3, 807, 825, 623), (181, 666, 824, 801), (666, 620, 823, 824), (623, 825, 765, 99), (102, 766, 767, 106), (106, 767, 768, 110), (110, 768, 769, 114), (114, 769, 770, 118), (118, 770, 772, 122), (122, 772, 774, 126), (130, 776, 778, 134), (126, 774, 776, 130), (134, 778, 780, 138), (138, 780, 782, 142), (142, 782, 784, 146), (146, 784, 786, 152), (152, 786, 788, 156), (156, 788, 790, 160), (160, 790, 792, 164), (168, 794, 796, 172), (176, 798, 800, 180), (172, 796, 798, 176), (696, 180, 800, 826), (164, 792, 794, 168), (165, 169, 795, 793), (421, 805, 803, 115), (99, 765, 766, 102), (119, 771, 803, 115), (455, 806, 804, 365), (365, 804, 805, 421), (189, 802, 806, 455), (543, 821, 822, 544), (542, 820, 821, 543), (541, 819, 820, 542), (540, 818, 819, 541), (539, 817, 818, 540), (538, 816, 817, 539), (537, 815, 816, 538), (535, 813, 814, 536), (536, 814, 815, 537), (496, 812, 813, 535), (531, 799, 801, 533), (527, 795, 797, 529), (529, 797, 799, 531), (523, 791, 793, 525), (519, 787, 789, 521), (521, 789, 791, 523), (517, 785, 787, 519), (515, 783, 785, 517), (511, 779, 781, 513), (513, 781, 783, 515), (509, 777, 779, 511), (505, 773, 775, 507), (507, 775, 777, 509), (503, 771, 773, 505), (495, 811, 812, 496), (494, 810, 811, 495), (493, 809, 810, 494), (492, 808, 809, 493), (491, 807, 808, 492)])
_uv = me_plane.uv_layers.new(name='UVMap')
_uv.uv.foreach_set('vector', [0.625, 0.75, 0.5003, 0.75, 0.625, 0.75, 0.625, 0.75, 0.125, 0.6875, 0.375, 0.6875, 0.375, 0.75, 0.125, 0.75, 0.375, 0.1875, 0.375, 0.25, 0.375, 0.25, 0.375, 0.1875, 0.375, 0.1875, 0.375, 0.25, 0.375, 0.25, 0.375, 0.1875, 0.125, 0.6875, 0.125, 0.75, 0.125, 0.75, 0.125, 0.6875, 0.375, 0.6875, 0.375, 0.75, 0.375, 0.75, 0.375, 0.6875, 0.125, 0.6875, 0.125, 0.75, 0.125, 0.75, 0.125, 0.6875, 0.125, 0.6875, 0.125, 0.75, 0.125, 0.75, 0.125, 0.6875, 0.375, 0.6875, 0.375, 0.75, 0.375, 0.75, 0.375, 0.6875, 0.375, 0.6875, 0.375, 0.75, 0.375, 0.75, 0.375, 0.6875, 0.375, 0.1875, 0.375, 0.25, 0.375, 0.25, 0.375, 0.1875, 0.375, 0.1875, 0.375, 0.25, 0.375, 0.25, 0.375, 0.1875, 0.375, 0.6875, 0.375, 0.75, 0.375, 0.75, 0.375, 0.6875, 0.375, 0.1875, 0.375, 0.25, 0.375, 0.25, 0.375, 0.1875, 0.125, 0.6875, 0.125, 0.75, 0.125, 0.75, 0.125, 0.6875, 0.125, 0.6875, 0.125, 0.75, 0.125, 0.75, 0.125, 0.6875, 0.375, 0.6875, 0.375, 0.75, 0.375, 0.75, 0.375, 0.6875, 0.125, 0.5, 0.125, 0.5, 0.125, 0.5, 0.125, 0.5, 0.125, 0.5, 0.125, 0.5, 0.125, 0.5, 0.125, 0.5, 0.375, 0.1875, 0.375, 0.25, 0.375, 0.25, 0.375, 0.1875, 0.125, 0.6875, 0.125, 0.75, 0.125, 0.75, 0.125, 0.6875, 0.375, 0.1875, 0.375, 0.25, 0.375, 0.25, 0.375, 0.1875, 0.375, 0.1875, 0.375, 0.25, 0.375, 0.25, 0.375, 0.1875, 0.125, 0.6875, 0.125, 0.75, 0.125, 0.75, 0.125, 0.6875, 0.125, 0.6875, 0.125, 0.75, 0.125, 0.75, 0.125, 0.6875, 0.375, 0.625, 0.375, 0.75, 0.375, 0.75, 0.375, 0.625, 0.375, 0.1875, 0.375, 0.25, 0.375, 0.25, 0.375, 0.1875, 0.375, 0.625, 0.375, 0.75, 0.375, 0.75, 0.375, 0.625, 0.375, 0.1875, 0.375, 0.25, 0.375, 0.25, 0.375, 0.1875, 0.375, 0.1875, 0.375, 0.25, 0.375, 0.25, 0.375, 0.1875, 0.375, 0.625, 0.375, 0.75, 0.375, 0.75, 0.375, 0.625, 0.125, 0.6875, 0.125, 0.75, 0.125, 0.75, 0.125, 0.6875, 0.375, 0.625, 0.375, 0.75, 0.375, 0.75, 0.375, 0.625, 0.375, 0.1875, 0.375, 0.25, 0.375, 0.25, 0.375, 0.1875, 0.375, 0.625, 0.375, 0.75, 0.375, 0.75, 0.375, 0.625, 0.375, 0.1875, 0.375, 0.25, 0.375, 0.25, 0.375, 0.1875, 0.125, 0.6875, 0.125, 0.75, 0.125, 0.75, 0.125, 0.6875, 0.125, 0.6875, 0.125, 0.75, 0.125, 0.75, 0.125, 0.6875, 0.125, 0.6875, 0.125, 0.75, 0.125, 0.75, 0.125, 0.6875, 0.375, 0.625, 0.375, 0.75, 0.375, 0.75, 0.375, 0.625, 0.375, 0.625, 0.375, 0.75, 0.375, 0.75, 0.375, 0.625, 0.375, 0.1875, 0.375, 0.25, 0.375, 0.25, 0.375, 0.1875, 0.375, 0.1875, 0.375, 0.25, 0.375, 0.25, 0.375, 0.1875, 0.375, 0.625, 0.375, 0.75, 0.375, 0.75, 0.375, 0.625, 0.375, 0.1875, 0.375, 0.25, 0.375, 0.25, 0.375, 0.1875, 0.125, 0.6875, 0.125, 0.75, 0.125, 0.75, 0.125, 0.6875, 0.125, 0.6875, 0.125, 0.75, 0.125, 0.75, 0.125, 0.6875, 0.375, 0.625, 0.375, 0.75, 0.375, 0.75, 0.375, 0.625, 0.375, 0.625, 0.375, 0.75, 0.375, 0.75, 0.375, 0.625, 0.375, 0.625, 0.375, 0.75, 0.375, 0.75, 0.375, 0.625, 0.375, 0.1875, 0.375, 0.25, 0.375, 0.25, 0.375, 0.1875, 0.125, 0.6875, 0.125, 0.75, 0.125, 0.75, 0.125, 0.6875, 0.375, 0.1875, 0.375, 0.25, 0.375, 0.25, 0.375, 0.1875, 0.375, 0.1875, 0.375, 0.25, 0.375, 0.25, 0.375, 0.1875, 0.125, 0.6875, 0.125, 0.75, 0.125, 0.75, 0.125, 0.6875, 0.125, 0.6875, 0.125, 0.75, 0.125, 0.75, 0.125, 0.6875, 0.375, 0.625, 0.375, 0.75, 0.375, 0.75, 0.375, 0.625, 0.375, 0.1875, 0.375, 0.25, 0.375, 0.25, 0.375, 0.1875, 0.375, 0.625, 0.375, 0.75, 0.375, 0.75, 0.375, 0.625, 0.375, 0.1875, 0.375, 0.25, 0.375, 0.25, 0.375, 0.1875, 0.125, 0.6875, 0.125, 0.75, 0.125, 0.75, 0.125, 0.6875, 0.375, 0.1875, 0.375, 0.25, 0.375, 0.25, 0.375, 0.1875, 0.125, 0.6875, 0.125, 0.75, 0.125, 0.75, 0.125, 0.6875, 0.375, 0.625, 0.375, 0.75, 0.375, 0.75, 0.375, 0.625, 0.5, 0.9375, 0.625, 0.9375, 0.625, 1.0, 0.5, 1.0, 0.125, 0.6875, 0.125, 0.75, 0.125, 0.75, 0.125, 0.6875, 0.375, 0.625, 0.375, 0.75, 0.375, 0.75, 0.375, 0.625, 0.625, 0.5, 0.4688, 0.375, 0.625, 0.5, 0.625, 0.5, 0.1875, 0.75, 0.09375, 0.1875, 0.1875, 0.375, 0.25, 0.75, 0.5003, 0.5625, 0.5003, 0.5, 0.625, 0.5, 0.625, 0.5625, 0.625, 0.75, 0.625, 0.75, 0.625, 0.75, 0.625, 0.75, 0.625, 0.5, 0.625, 0.5, 0.625, 0.5, 0.625, 0.5, 0.625, 0.5625, 0.625, 0.5, 0.625, 0.5, 0.625, 0.5625, 0.625, 0.75, 0.625, 0.75, 0.625, 0.75, 0.625, 0.75, 0.625, 0.5625, 0.625, 0.5, 0.625, 0.5, 0.625, 0.5625, 0.625, 0.75, 0.625, 0.75, 0.625, 0.75, 0.625, 0.75, 0.625, 0.5, 0.625, 0.5, 0.625, 0.5, 0.625, 0.5, 0.625, 0.5, 0.625, 0.5, 0.625, 0.5, 0.625, 0.5, 0.625, 0.5, 0.625, 0.5, 0.625, 0.5, 0.625, 0.5, 0.625, 0.5625, 0.625, 0.5, 0.625, 0.5, 0.625, 0.5625, 0.625, 0.6875, 0.625, 0.75, 0.625, 0.75, 0.625, 0.6875, 0.625, 0.5625, 0.625, 0.5, 0.625, 0.5, 0.625, 0.5625, 0.625, 0.75, 0.625, 0.75, 0.625, 0.75, 0.625, 0.75, 0.625, 0.75, 0.625, 0.75, 0.625, 0.75, 0.625, 0.75, 0.625, 0.5625, 0.625, 0.5, 0.625, 0.5, 0.625, 0.5625, 0.625, 0.75, 0.625, 0.75, 0.625, 0.75, 0.625, 0.75, 0.625, 0.5, 0.625, 0.5, 0.625, 0.5, 0.625, 0.5, 0.625, 0.6875, 0.625, 0.75, 0.625, 0.75, 0.625, 0.6875, 0.625, 0.5, 0.625, 0.5, 0.625, 0.5, 0.625, 0.5, 0.625, 0.6875, 0.625, 0.75, 0.625, 0.75, 0.625, 0.6875, 0.625, 0.5625, 0.625, 0.5, 0.625, 0.5, 0.625, 0.5625, 0.625, 0.5625, 0.625, 0.5, 0.625, 0.5, 0.625, 0.5625, 0.625, 0.5625, 0.625, 0.5, 0.625, 0.5, 0.625, 0.5625, 0.625, 0.75, 0.625, 0.75, 0.625, 0.75, 0.625, 0.75, 0.625, 0.5, 0.625, 0.5, 0.625, 0.5, 0.625, 0.5, 0.625, 0.75, 0.625, 0.75, 0.625, 0.75, 0.625, 0.75, 0.625, 0.75, 0.625, 0.75, 0.625, 0.75, 0.625, 0.75, 0.625, 0.5, 0.625, 0.5, 0.625, 0.5, 0.625, 0.5, 0.625, 0.6875, 0.625, 0.75, 0.625, 0.75, 0.625, 0.6875, 0.625, 0.6875, 0.625, 0.75, 0.625, 0.75, 0.625, 0.6875, 0.625, 0.5, 0.625, 0.5, 0.625, 0.5, 0.625, 0.5, 0.625, 0.6875, 0.625, 0.75, 0.625, 0.75, 0.625, 0.6875, 0.625, 0.5625, 0.625, 0.5, 0.625, 0.5, 0.625, 0.5625, 0.625, 0.75, 0.625, 0.75, 0.625, 0.75, 0.625, 0.75, 0.625, 0.75, 0.625, 0.75, 0.625, 0.5625, 0.625, 0.5, 0.625, 0.5, 0.625, 0.5625, 0.625, 0.75, 0.625, 0.75, 0.625, 0.75, 0.625, 0.75, 0.625, 0.5, 0.625, 0.5, 0.625, 0.5, 0.625, 0.5, 0.625, 0.75, 0.625, 0.75, 0.625, 0.75, 0.625, 0.75, 0.625, 0.75, 0.625, 0.75, 0.625, 0.75, 0.625, 0.5, 0.625, 0.5, 0.625, 0.5, 0.625, 0.5, 0.625, 0.6875, 0.625, 0.75, 0.625, 0.75, 0.625, 0.6875, 0.625, 0.5625, 0.625, 0.5, 0.625, 0.5, 0.625, 0.5625, 0.625, 0.75, 0.625, 0.75, 0.625, 0.75, 0.625, 0.75, 0.625, 0.75, 0.625, 0.75, 0.625, 0.75, 0.625, 0.75, 0.625, 0.5, 0.625, 0.5, 0.625, 0.5, 0.625, 0.5, 0.625, 0.6875, 0.625, 0.75, 0.625, 0.75, 0.625, 0.6875, 0.625, 0.5625, 0.625, 0.5, 0.625, 0.5, 0.625, 0.5625, 0.625, 0.6875, 0.625, 0.75, 0.625, 0.75, 0.625, 0.6875, 0.625, 0.5, 0.625, 0.5, 0.625, 0.5, 0.625, 0.5, 0.625, 0.6875, 0.625, 0.75, 0.625, 0.75, 0.625, 0.6875, 0.625, 0.5625, 0.625, 0.5, 0.625, 0.5, 0.625, 0.5625, 0.625, 0.75, 0.625, 0.75, 0.625, 0.75, 0.625, 0.75, 0.625, 0.5625, 0.625, 0.5, 0.625, 0.5, 0.625, 0.5625, 0.625, 0.75, 0.625, 0.75, 0.625, 0.75, 0.625, 0.75, 0.625, 0.5, 0.625, 0.5, 0.625, 0.5, 0.625, 0.5, 0.625, 0.5, 0.625, 0.5, 0.625, 0.5, 0.625, 0.5, 0.625, 0.6875, 0.625, 0.75, 0.625, 0.75, 0.625, 0.6875, 0.625, 0.5625, 0.625, 0.5, 0.625, 0.5, 0.625, 0.5625, 0.625, 0.75, 0.625, 0.75, 0.625, 0.75, 0.625, 0.75, 0.625, 0.6875, 0.625, 0.75, 0.625, 0.75, 0.625, 0.6875, 0.625, 0.5, 0.625, 0.5, 0.625, 0.5, 0.625, 0.5, 0.625, 0.6875, 0.625, 0.75, 0.625, 0.75, 0.625, 0.6875, 0.625, 0.5625, 0.625, 0.5, 0.625, 0.5, 0.625, 0.5625, 0.625, 0.5625, 0.625, 0.5, 0.625, 0.5, 0.625, 0.5625, 0.625, 0.5625, 0.625, 0.5, 0.625, 0.5, 0.625, 0.5625, 0.625, 0.75, 0.625, 0.75, 0.625, 0.75, 0.625, 0.75, 0.625, 0.5, 0.625, 0.5, 0.625, 0.5, 0.625, 0.5, 0.625, 0.5625, 0.625, 0.5625, 0.625, 0.5, 0.625, 0.5, 0.625, 0.75, 0.625, 0.75, 0.625, 0.75, 0.625, 0.75, 0.625, 0.5, 0.625, 0.5, 0.625, 0.5, 0.625, 0.5, 0.625, 0.6875, 0.625, 0.75, 0.625, 0.75, 0.625, 0.6875, 0.0, 0.0, 0.0, 0.0, 0.0, 0.0, 0.0, 0.0, 0.0, 0.0, 0.0, 0.0, 0.0, 0.0, 0.0, 0.0, 0.0, 0.0, 0.0, 0.0, 0.0, 0.0, 0.0, 0.0, 0.0, 0.0, 0.0, 0.0, 0.0, 0.0, 0.0, 0.0, 0.0, 0.0, 0.0, 0.0, 0.0, 0.0, 0.0, 0.0, 0.0, 0.0, 0.0, 0.0, 0.0, 0.0, 0.0, 0.0, 0.375, 0.625, 0.375, 0.5, 0.375, 0.5, 0.375, 0.625, 0.375, 0.25, 0.375, 0.25, 0.375, 0.25, 0.375, 0.25, 0.375, 0.6875, 0.375, 0.75, 0.375, 0.75, 0.375, 0.6875, 0.375, 0.25, 0.375, 0.25, 0.375, 0.25, 0.375, 0.25, 0.375, 0.625, 0.375, 0.5, 0.375, 0.5, 0.375, 0.625, 0.375, 0.25, 0.375, 0.25, 0.375, 0.25, 0.375, 0.25, 0.125, 0.5, 0.125, 0.5, 0.125, 0.5, 0.125, 0.5, 0.375, 0.6875, 0.375, 0.75, 0.375, 0.75, 0.375, 0.6875, 0.125, 0.5, 0.125, 0.5, 0.125, 0.5, 0.125, 0.5, 0.375, 0.6875, 0.375, 0.75, 0.375, 0.75, 0.375, 0.6875, 0.125, 0.5, 0.125, 0.5, 0.125, 0.5, 0.125, 0.5, 0.375, 0.25, 0.375, 0.25, 0.375, 0.25, 0.375, 0.25, 0.375, 0.625, 0.375, 0.5, 0.375, 0.5, 0.375, 0.625, 0.375, 0.25, 0.375, 0.25, 0.375, 0.25, 0.375, 0.25, 0.375, 0.25, 0.375, 0.25, 0.375, 0.25, 0.375, 0.25, 0.375, 0.25, 0.375, 0.25, 0.375, 0.25, 0.375, 0.25, 0.375, 0.625, 0.375, 0.5, 0.375, 0.5, 0.375, 0.625, 0.125, 0.5, 0.125, 0.5, 0.125, 0.5, 0.125, 0.5, 0.375, 0.25, 0.375, 0.25, 0.375, 0.25, 0.375, 0.25, 0.125, 0.5, 0.125, 0.5, 0.125, 0.5, 0.125, 0.5, 0.125, 0.5, 0.125, 0.5, 0.125, 0.5, 0.125, 0.5, 0.375, 0.6875, 0.375, 0.75, 0.375, 0.75, 0.375, 0.6875, 0.125, 0.5, 0.125, 0.5, 0.125, 0.5, 0.125, 0.5, 0.375, 0.25, 0.375, 0.25, 0.375, 0.25, 0.375, 0.25, 0.375, 0.625, 0.375, 0.5, 0.375, 0.5, 0.375, 0.625, 0.375, 0.25, 0.375, 0.25, 0.375, 0.25, 0.375, 0.25, 0.375, 0.25, 0.375, 0.25, 0.375, 0.25, 0.375, 0.25, 0.375, 0.625, 0.375, 0.5, 0.375, 0.5, 0.375, 0.625, 0.125, 0.5, 0.125, 0.5, 0.125, 0.5, 0.125, 0.5, 0.375, 0.6875, 0.375, 0.75, 0.375, 0.75, 0.375, 0.6875, 0.375, 0.25, 0.375, 0.25, 0.375, 0.25, 0.375, 0.25, 0.125, 0.5, 0.125, 0.5, 0.125, 0.5, 0.125, 0.5, 0.125, 0.5, 0.125, 0.5, 0.125, 0.5, 0.125, 0.5, 0.375, 0.6875, 0.375, 0.75, 0.375, 0.75, 0.375, 0.6875, 0.125, 0.5, 0.125, 0.5, 0.125, 0.5, 0.125, 0.5, 0.375, 0.25, 0.375, 0.25, 0.375, 0.25, 0.375, 0.25, 0.375, 0.625, 0.375, 0.5, 0.375, 0.5, 0.375, 0.625, 0.375, 0.25, 0.375, 0.25, 0.375, 0.25, 0.375, 0.25, 0.375, 0.25, 0.375, 0.25, 0.375, 0.25, 0.375, 0.25, 0.375, 0.625, 0.375, 0.5, 0.375, 0.5, 0.375, 0.625, 0.125, 0.5, 0.125, 0.5, 0.125, 0.5, 0.125, 0.5, 0.375, 0.6875, 0.375, 0.75, 0.375, 0.75, 0.375, 0.6875, 0.375, 0.25, 0.375, 0.25, 0.375, 0.25, 0.375, 0.25, 0.125, 0.5, 0.125, 0.5, 0.125, 0.5, 0.125, 0.5, 0.125, 0.5, 0.125, 0.5, 0.125, 0.5, 0.125, 0.5, 0.375, 0.6875, 0.375, 0.75, 0.375, 0.75, 0.375, 0.6875, 0.125, 0.5, 0.125, 0.5, 0.125, 0.5, 0.125, 0.5, 0.375, 0.25, 0.375, 0.25, 0.375, 0.25, 0.375, 0.25, 0.125, 0.5, 0.125, 0.5, 0.125, 0.5, 0.125, 0.5, 0.375, 0.625, 0.375, 0.5, 0.375, 0.5, 0.375, 0.625, 0.375, 0.25, 0.375, 0.25, 0.375, 0.25, 0.375, 0.25, 0.375, 0.625, 0.375, 0.5, 0.375, 0.5, 0.375, 0.625, 0.125, 0.5, 0.125, 0.5, 0.125, 0.5, 0.125, 0.5, 0.375, 0.6875, 0.375, 0.75, 0.375, 0.75, 0.375, 0.6875, 0.375, 0.25, 0.375, 0.25, 0.375, 0.25, 0.375, 0.25, 0.375, 0.25, 0.375, 0.25, 0.375, 0.25, 0.375, 0.25, 0.375, 0.6875, 0.375, 0.75, 0.375, 0.75, 0.375, 0.6875, 0.125, 0.5, 0.125, 0.5, 0.125, 0.5, 0.125, 0.5, 0.375, 0.25, 0.375, 0.25, 0.375, 0.25, 0.375, 0.25, 0.375, 0.25, 0.375, 0.25, 0.375, 0.25, 0.375, 0.25, 0.375, 0.5, 0.375, 0.75, 0.375, 0.75, 0.375, 0.5, 0.125, 0.5, 0.125, 0.5, 0.125, 0.5, 0.125, 0.5, 0.375, 0.625, 0.375, 0.5, 0.375, 0.5, 0.375, 0.625, 0.125, 0.5, 0.125, 0.5, 0.125, 0.5, 0.125, 0.5, 0.375, 0.5, 0.375, 0.5625, 0.375, 0.625, 0.375, 0.6875, 0.375, 0.75, 0.375, 0.75, 0.375, 0.5, 0.125, 0.5, 0.125, 0.5, 0.125, 0.5, 0.125, 0.5, 0.375, 0.625, 0.375, 0.5, 0.375, 0.5, 0.375, 0.625, 0.375, 0.25, 0.375, 0.25, 0.375, 0.25, 0.375, 0.25, 0.125, 0.5, 0.125, 0.5, 0.125, 0.5, 0.125, 0.5, 0.375, 0.25, 0.375, 0.25, 0.375, 0.25, 0.375, 0.25, 0.375, 0.25, 0.375, 0.25, 0.375, 0.25, 0.375, 0.25, 0.375, 0.625, 0.375, 0.5, 0.375, 0.5, 0.375, 0.625, 0.125, 0.5, 0.125, 0.5, 0.125, 0.5, 0.125, 0.5, 0.375, 0.625, 0.375, 0.75, 0.375, 0.75, 0.375, 0.625, 0.125, 0.5, 0.125, 0.5, 0.125, 0.5, 0.125, 0.5, 0.375, 0.5, 0.375, 0.75, 0.375, 0.75, 0.375, 0.625, 0.375, 0.5, 0.125, 0.5, 0.125, 0.5, 0.125, 0.5, 0.125, 0.5, 0.375, 0.25, 0.375, 0.25, 0.375, 0.25, 0.375, 0.25, 0.375, 0.625, 0.375, 0.5, 0.375, 0.5, 0.375, 0.625, 0.375, 0.25, 0.375, 0.25, 0.375, 0.25, 0.375, 0.25, 0.375, 0.25, 0.375, 0.25, 0.375, 0.25, 0.375, 0.25, 0.375, 0.25, 0.375, 0.25, 0.375, 0.25, 0.375, 0.25, 0.375, 0.625, 0.375, 0.5, 0.375, 0.5, 0.375, 0.625, 0.125, 0.5, 0.125, 0.5, 0.125, 0.5, 0.125, 0.5, 0.375, 0.25, 0.375, 0.25, 0.375, 0.25, 0.375, 0.25, 0.125, 0.5, 0.125, 0.5, 0.125, 0.5, 0.125, 0.5, 0.125, 0.5, 0.125, 0.5, 0.125, 0.5, 0.125, 0.5, 0.375, 0.625, 0.375, 0.75, 0.375, 0.75, 0.375, 0.625, 0.125, 0.5, 0.125, 0.5, 0.125, 0.5, 0.125, 0.5, 0.375, 0.25, 0.375, 0.25, 0.375, 0.25, 0.375, 0.25, 0.375, 0.625, 0.375, 0.5, 0.375, 0.5, 0.375, 0.625, 0.375, 0.25, 0.375, 0.25, 0.375, 0.25, 0.375, 0.25, 0.375, 0.25, 0.375, 0.25, 0.375, 0.25, 0.375, 0.25, 0.375, 0.625, 0.375, 0.5, 0.375, 0.5, 0.375, 0.625, 0.125, 0.5, 0.125, 0.5, 0.125, 0.5, 0.125, 0.5, 0.375, 0.625, 0.375, 0.75, 0.375, 0.75, 0.375, 0.625, 0.375, 0.625, 0.375, 0.75, 0.375, 0.75, 0.375, 0.625, 0.375, 0.625, 0.375, 0.75, 0.375, 0.75, 0.375, 0.625, 0.125, 0.5, 0.125, 0.5, 0.125, 0.5, 0.125, 0.5, 0.375, 0.625, 0.375, 0.75, 0.375, 0.75, 0.375, 0.625, 0.125, 0.5, 0.125, 0.5, 0.125, 0.5, 0.125, 0.5, 0.375, 0.25, 0.375, 0.25, 0.375, 0.25, 0.375, 0.25, 0.0, 0.0, 0.0, 0.0, 0.0, 0.0, 0.0, 0.0, 0.0, 0.0, 0.0, 0.0, 0.0, 0.0, 0.0, 0.0, 0.0, 0.0, 0.0, 0.0, 0.0, 0.0, 0.0, 0.0, 0.0, 0.0, 0.0, 0.0, 0.375, 0.75, 0.375, 0.5, 0.375, 0.5, 0.375, 0.75, 0.375, 0.75, 0.375, 0.5, 0.375, 0.5, 0.375, 0.75, 0.0, 0.0, 0.0, 0.0, 0.0, 0.0, 0.0, 0.0, 0.0, 0.0, 0.0, 0.0, 0.0, 0.0, 0.0, 0.0, 0.0, 0.0, 0.0, 0.0, 0.0, 0.0, 0.0, 0.0, 0.0, 0.0, 0.0, 0.0, 0.0, 0.0, 0.0, 0.0, 0.0, 0.0, 0.0, 0.0, 0.0, 0.0, 0.0, 0.0, 0.0, 0.0, 0.0, 0.0, 0.0, 0.0, 0.0, 0.0, 0.0, 0.0, 0.0, 0.0, 0.0, 0.0, 0.0, 0.0, 0.0, 0.0, 0.0, 0.0, 0.0, 0.0, 0.0, 0.0, 0.0, 0.0, 0.0, 0.0, 0.0, 0.0, 0.0, 0.0, 0.375, 0.75, 0.375, 0.5, 0.375, 0.5, 0.375, 0.75, 0.375, 0.5, 0.375, 0.75, 0.375, 0.75, 0.375, 0.5, 0.375, 0.75, 0.375, 0.5, 0.375, 0.5, 0.375, 0.75, 0.0, 0.0, 0.0, 0.0, 0.0, 0.0, 0.0, 0.0, 0.0, 0.0, 0.0, 0.0, 0.0, 0.0, 0.0, 0.0, 0.625, 0.5625, 0.625, 0.5, 0.625, 0.5, 0.625, 0.5625, 0.625, 0.5, 0.625, 0.5, 0.625, 0.5, 0.625, 0.5, 0.625, 0.5625, 0.625, 0.5625, 0.625, 0.5, 0.625, 0.5, 0.625, 0.75, 0.625, 0.75, 0.625, 0.75, 0.625, 0.75, 0.0, 0.0, 0.0, 0.0, 0.0, 0.0, 0.0, 0.0, 0.625, 0.75, 0.625, 0.75, 0.625, 0.75, 0.625, 0.75, 0.4375, 0.75, 0.1562, 0.1875, 0.0, 0.0, 0.375, 0.75, 0.0, 0.0, 0.0, 0.0, 0.0, 0.0, 0.0, 0.0, 0.1875, 0.03125, 0.1875, 0.0, 0.0, 0.0, 0.0, 0.0, 0.3285, 0.2503, 0.1567, 0.1253, 0.3125, 0.25, 0.4688, 0.375, 0.625, 0.5625, 0.625, 0.5, 0.625, 0.5, 0.625, 0.5625, 0.625, 0.5625, 0.625, 0.5, 0.0, 0.0, 0.1562, 0.1875, 0.3125, 0.75, 0.375, 0.75, 0.375, 0.75, 0.2812, 0.5625, 0.3125, 0.75, 0.2812, 0.5625, 0.375, 0.75, 0.375, 0.75, 0.1875, 0.75, 0.25, 0.75, 0.1875, 0.375, 0.09375, 0.1875, 0.1875, 0.09375, 0.1875, 0.0625, 0.0, 0.0, 0.0, 0.0, 0.0, 0.0, 0.0, 0.0, 0.0, 0.0, 0.0, 0.0, 0.5625, 0.75, 0.4688, 0.5625, 0.3125, 0.375, 0.5, 0.75, 0.0, 0.0, 0.0, 0.0, 0.0, 0.0, 0.0, 0.0, 0.0, 0.0, 0.0, 0.0, 0.0, 0.0, 0.0, 0.0, 0.0, 0.0, 0.0, 0.0, 0.0, 0.0, 0.0, 0.0, 0.0, 0.0, 0.0, 0.0, 0.0, 0.0, 0.0, 0.0, 0.0, 0.0, 0.0, 0.0, 0.0, 0.0, 0.0, 0.0, 0.0, 0.0, 0.0, 0.0, 0.0, 0.0, 0.0, 0.0, 0.0, 0.0, 0.0, 0.0, 0.0, 0.0, 0.0, 0.0, 0.125, 0.5625, 0.125, 0.625, 0.125, 0.625, 0.125, 0.5625, 0.5, 0.8125, 0.625, 0.8125, 0.625, 0.875, 0.5, 0.875, 0.125, 0.5625, 0.125, 0.625, 0.125, 0.625, 0.125, 0.5625, 0.375, 0.0625, 0.375, 0.125, 0.375, 0.125, 0.375, 0.0625, 0.125, 0.5625, 0.125, 0.625, 0.125, 0.625, 0.125, 0.5625, 0.375, 0.0625, 0.375, 0.125, 0.375, 0.125, 0.375, 0.0625, 0.375, 0.0625, 0.375, 0.125, 0.375, 0.125, 0.375, 0.0625, 0.125, 0.5625, 0.125, 0.625, 0.125, 0.625, 0.125, 0.5625, 0.125, 0.5625, 0.125, 0.625, 0.125, 0.625, 0.125, 0.5625, 0.375, 0.0625, 0.375, 0.125, 0.375, 0.125, 0.375, 0.0625, 0.375, 0.0625, 0.375, 0.125, 0.375, 0.125, 0.375, 0.0625, 0.125, 0.5625, 0.125, 0.625, 0.125, 0.625, 0.125, 0.5625, 0.375, 0.0625, 0.375, 0.125, 0.375, 0.125, 0.375, 0.0625, 0.125, 0.5625, 0.125, 0.625, 0.125, 0.625, 0.125, 0.5625, 0.125, 0.5625, 0.125, 0.625, 0.125, 0.625, 0.125, 0.5625, 0.375, 0.0625, 0.375, 0.125, 0.375, 0.125, 0.375, 0.0625, 0.375, 0.0625, 0.375, 0.125, 0.375, 0.125, 0.375, 0.0625, 0.375, 0.0625, 0.375, 0.125, 0.375, 0.125, 0.375, 0.0625, 0.125, 0.5625, 0.125, 0.625, 0.125, 0.625, 0.125, 0.5625, 0.125, 0.5625, 0.125, 0.625, 0.125, 0.625, 0.125, 0.5625, 0.125, 0.5625, 0.125, 0.625, 0.125, 0.625, 0.125, 0.5625, 0.375, 0.0625, 0.375, 0.125, 0.375, 0.125, 0.375, 0.0625, 0.375, 0.0625, 0.375, 0.125, 0.375, 0.125, 0.375, 0.0625, 0.125, 0.5625, 0.125, 0.625, 0.125, 0.625, 0.125, 0.5625, 0.375, 0.0625, 0.375, 0.125, 0.375, 0.125, 0.375, 0.0625, 0.375, 0.0625, 0.375, 0.125, 0.375, 0.125, 0.375, 0.0625, 0.375, 0.0625, 0.375, 0.125, 0.375, 0.125, 0.375, 0.0625, 0.125, 0.5625, 0.125, 0.625, 0.125, 0.625, 0.125, 0.5625, 0.125, 0.5625, 0.125, 0.625, 0.125, 0.625, 0.125, 0.5625, 0.375, 0.0625, 0.375, 0.125, 0.375, 0.125, 0.375, 0.0625, 0.375, 0.0625, 0.375, 0.125, 0.375, 0.125, 0.375, 0.0625, 0.125, 0.5625, 0.125, 0.625, 0.125, 0.625, 0.125, 0.5625, 0.375, 0.0625, 0.375, 0.125, 0.375, 0.125, 0.375, 0.0625, 0.125, 0.5625, 0.125, 0.625, 0.125, 0.625, 0.125, 0.5625, 0.125, 0.5625, 0.125, 0.625, 0.125, 0.625, 0.125, 0.5625, 0.375, 0.0625, 0.375, 0.125, 0.375, 0.125, 0.375, 0.0625, 0.375, 0.0625, 0.375, 0.125, 0.375, 0.125, 0.375, 0.0625, 0.375, 0.0625, 0.375, 0.125, 0.375, 0.125, 0.375, 0.0625, 0.125, 0.5625, 0.125, 0.625, 0.125, 0.625, 0.125, 0.5625, 0.125, 0.5625, 0.125, 0.625, 0.125, 0.625, 0.125, 0.5625, 0.125, 0.5625, 0.125, 0.625, 0.125, 0.625, 0.125, 0.5625, 0.375, 0.0625, 0.375, 0.125, 0.375, 0.125, 0.375, 0.0625, 0.375, 0.0625, 0.375, 0.125, 0.375, 0.125, 0.375, 0.0625, 0.125, 0.5625, 0.375, 0.5625, 0.375, 0.625, 0.125, 0.625, 0.125, 0.5, 0.375, 0.5, 0.375, 0.5625, 0.125, 0.5625, 0.125, 0.5, 0.125, 0.5625, 0.125, 0.5625, 0.125, 0.5, 0.125, 0.5, 0.125, 0.5625, 0.125, 0.5625, 0.125, 0.5, 0.125, 0.5, 0.125, 0.5625, 0.125, 0.5625, 0.125, 0.5, 0.125, 0.5, 0.125, 0.5625, 0.125, 0.5625, 0.125, 0.5, 0.125, 0.5, 0.125, 0.5625, 0.125, 0.5625, 0.125, 0.5, 0.125, 0.5, 0.125, 0.5625, 0.125, 0.5625, 0.125, 0.5, 0.125, 0.5, 0.125, 0.5625, 0.125, 0.5625, 0.125, 0.5, 0.125, 0.5, 0.125, 0.5625, 0.125, 0.5625, 0.125, 0.5, 0.125, 0.5, 0.125, 0.5625, 0.125, 0.5625, 0.125, 0.5, 0.125, 0.5, 0.125, 0.5625, 0.125, 0.5625, 0.125, 0.5, 0.125, 0.5, 0.125, 0.5625, 0.125, 0.5625, 0.125, 0.5, 0.125, 0.5, 0.125, 0.5625, 0.125, 0.5625, 0.125, 0.5, 0.125, 0.5, 0.125, 0.5625, 0.125, 0.5625, 0.125, 0.5, 0.125, 0.5, 0.125, 0.5625, 0.125, 0.5625, 0.125, 0.5, 0.125, 0.5, 0.125, 0.5625, 0.125, 0.5625, 0.125, 0.5, 0.125, 0.5, 0.125, 0.5625, 0.125, 0.5625, 0.125, 0.5, 0.125, 0.5, 0.125, 0.5625, 0.125, 0.5625, 0.125, 0.5, 0.125, 0.5, 0.125, 0.5625, 0.125, 0.5625, 0.125, 0.5, 0.125, 0.5, 0.125, 0.5625, 0.125, 0.5625, 0.125, 0.5, 0.125, 0.5, 0.125, 0.5625, 0.125, 0.5625, 0.125, 0.5, 0.625, 0.75, 0.625, 0.75, 0.4688, 0.5625, 0.5625, 0.75, 0.0, 0.0, 0.0, 0.0, 0.0, 0.0, 0.0, 0.0, 0.1875, 0.125, 0.1875, 0.09375, 0.0, 0.0, 0.0, 0.0, 0.25, 0.75, 0.1875, 0.375, 0.2812, 0.5625, 0.3125, 0.75, 0.25, 0.75, 0.3125, 0.75, 0.2812, 0.5625, 0.1875, 0.375, 0.0, 0.0, 0.0, 0.0, 0.0, 0.0, 0.0, 0.0, 0.0, 0.0, 0.0, 0.0, 0.0, 0.0, 0.0, 0.0, 0.0, 0.0, 0.0, 0.0, 0.0, 0.0, 0.0, 0.0, 0.0, 0.0, 0.0, 0.0, 0.0, 0.0, 0.0, 0.0, 0.0, 0.0, 0.0, 0.0, 0.0, 0.0, 0.0, 0.0, 0.0, 0.0, 0.0, 0.0, 0.0, 0.0, 0.0, 0.0, 0.0, 0.0, 0.0, 0.0, 0.0, 0.0, 0.0, 0.0, 0.5, 0.875, 0.625, 0.875, 0.625, 0.9375, 0.5, 0.9375, 0.375, 0.125, 0.375, 0.1875, 0.375, 0.1875, 0.375, 0.125, 0.375, 0.125, 0.375, 0.1875, 0.375, 0.1875, 0.375, 0.125, 0.375, 0.125, 0.375, 0.1875, 0.375, 0.1875, 0.375, 0.125, 0.375, 0.125, 0.375, 0.1875, 0.375, 0.1875, 0.375, 0.125, 0.375, 0.125, 0.375, 0.1875, 0.375, 0.1875, 0.375, 0.125, 0.375, 0.125, 0.375, 0.1875, 0.375, 0.1875, 0.375, 0.125, 0.375, 0.125, 0.375, 0.1875, 0.375, 0.1875, 0.375, 0.125, 0.375, 0.125, 0.375, 0.1875, 0.375, 0.1875, 0.375, 0.125, 0.375, 0.125, 0.375, 0.1875, 0.375, 0.1875, 0.375, 0.125, 0.375, 0.125, 0.375, 0.1875, 0.375, 0.1875, 0.375, 0.125, 0.375, 0.125, 0.375, 0.1875, 0.375, 0.1875, 0.375, 0.125, 0.375, 0.125, 0.375, 0.1875, 0.375, 0.1875, 0.375, 0.125, 0.375, 0.125, 0.375, 0.1875, 0.375, 0.1875, 0.375, 0.125, 0.375, 0.125, 0.375, 0.1875, 0.375, 0.1875, 0.375, 0.125, 0.375, 0.125, 0.375, 0.1875, 0.375, 0.1875, 0.375, 0.125, 0.375, 0.125, 0.375, 0.1875, 0.375, 0.1875, 0.375, 0.125, 0.375, 0.125, 0.375, 0.1875, 0.375, 0.1875, 0.375, 0.125, 0.375, 0.125, 0.375, 0.1875, 0.375, 0.1875, 0.375, 0.125, 0.375, 0.125, 0.375, 0.1875, 0.375, 0.1875, 0.375, 0.125, 0.375, 0.125, 0.375, 0.1875, 0.375, 0.1875, 0.375, 0.125, 0.375, 0.125, 0.375, 0.1875, 0.375, 0.1875, 0.375, 0.125, 0.375, 0.125, 0.375, 0.1875, 0.375, 0.1875, 0.375, 0.125, 0.375, 0.0, 0.375, 0.0625, 0.375, 0.0625, 0.375, 0.0, 0.375, 0.0, 0.375, 0.0625, 0.375, 0.0625, 0.375, 0.0, 0.375, 0.0, 0.375, 0.0625, 0.375, 0.0625, 0.375, 0.0, 0.375, 0.0, 0.375, 0.0625, 0.375, 0.0625, 0.375, 0.0, 0.375, 0.0, 0.375, 0.0625, 0.375, 0.0625, 0.375, 0.0, 0.375, 0.0, 0.375, 0.0625, 0.375, 0.0625, 0.375, 0.0, 0.375, 0.0, 0.375, 0.0625, 0.375, 0.0625, 0.375, 0.0, 0.375, 0.0, 0.375, 0.0625, 0.375, 0.0625, 0.375, 0.0, 0.375, 0.0, 0.375, 0.0625, 0.375, 0.0625, 0.375, 0.0, 0.375, 0.0, 0.375, 0.0625, 0.375, 0.0625, 0.375, 0.0, 0.375, 0.0, 0.375, 0.0625, 0.375, 0.0625, 0.375, 0.0, 0.375, 0.0, 0.375, 0.0625, 0.375, 0.0625, 0.375, 0.0, 0.375, 0.0, 0.375, 0.0625, 0.375, 0.0625, 0.375, 0.0, 0.375, 0.0, 0.375, 0.0625, 0.375, 0.0625, 0.375, 0.0, 0.375, 0.0, 0.375, 0.0625, 0.375, 0.0625, 0.375, 0.0, 0.375, 0.0, 0.375, 0.0625, 0.375, 0.0625, 0.375, 0.0, 0.375, 0.0, 0.375, 0.0625, 0.375, 0.0625, 0.375, 0.0, 0.375, 0.0, 0.375, 0.0625, 0.375, 0.0625, 0.375, 0.0, 0.375, 0.0, 0.375, 0.0625, 0.375, 0.0625, 0.375, 0.0, 0.375, 0.0, 0.375, 0.0625, 0.375, 0.0625, 0.375, 0.0, 0.375, 0.0, 0.375, 0.0625, 0.375, 0.0625, 0.375, 0.0, 0.375, 0.0, 0.375, 0.0625, 0.375, 0.0625, 0.375, 0.0, 0.5, 0.75, 0.625, 0.75, 0.625, 0.8125, 0.5, 0.8125, 0.0, 0.0, 0.0, 0.0, 0.0, 0.0, 0.0, 0.0, 0.0, 0.0, 0.0, 0.0, 0.0, 0.0, 0.0, 0.0, 0.0, 0.0, 0.0, 0.0, 0.0, 0.0, 0.0, 0.0, 0.0, 0.0, 0.0, 0.0, 0.0, 0.0, 0.0, 0.0, 0.0, 0.0, 0.0, 0.0, 0.0, 0.0, 0.0, 0.0, 0.0, 0.0, 0.0, 0.0, 0.0, 0.0, 0.0, 0.0, 0.0, 0.0, 0.0, 0.0, 0.0, 0.0, 0.0, 0.0, 0.125, 0.75, 0.1875, 0.75, 0.09375, 0.1875, 0.0, 0.0, 0.1875, 0.0625, 0.1875, 0.03125, 0.0, 0.0, 0.0, 0.0, 0.0, 0.0, 0.0, 0.0, 0.0, 0.0, 0.0, 0.0, 0.5, 0.75, 0.3125, 0.375, 0.1562, 0.1875, 0.4375, 0.75, 0.125, 0.75, 0.0, 0.0, 0.09375, 0.1875, 0.1875, 0.75, 0.125, 0.625, 0.125, 0.6875, 0.125, 0.6875, 0.125, 0.625, 0.125, 0.625, 0.125, 0.6875, 0.125, 0.6875, 0.125, 0.625, 0.125, 0.625, 0.125, 0.6875, 0.125, 0.6875, 0.125, 0.625, 0.125, 0.625, 0.125, 0.6875, 0.125, 0.6875, 0.125, 0.625, 0.125, 0.625, 0.125, 0.6875, 0.125, 0.6875, 0.125, 0.625, 0.125, 0.625, 0.125, 0.6875, 0.125, 0.6875, 0.125, 0.625, 0.125, 0.625, 0.125, 0.6875, 0.125, 0.6875, 0.125, 0.625, 0.125, 0.625, 0.125, 0.6875, 0.125, 0.6875, 0.125, 0.625, 0.125, 0.625, 0.125, 0.6875, 0.125, 0.6875, 0.125, 0.625, 0.125, 0.625, 0.125, 0.6875, 0.125, 0.6875, 0.125, 0.625, 0.125, 0.625, 0.125, 0.6875, 0.125, 0.6875, 0.125, 0.625, 0.125, 0.625, 0.125, 0.6875, 0.125, 0.6875, 0.125, 0.625, 0.125, 0.625, 0.125, 0.6875, 0.125, 0.6875, 0.125, 0.625, 0.125, 0.625, 0.125, 0.6875, 0.125, 0.6875, 0.125, 0.625, 0.125, 0.625, 0.125, 0.6875, 0.125, 0.6875, 0.125, 0.625, 0.125, 0.625, 0.125, 0.6875, 0.125, 0.6875, 0.125, 0.625, 0.125, 0.625, 0.125, 0.6875, 0.125, 0.6875, 0.125, 0.625, 0.125, 0.625, 0.125, 0.6875, 0.125, 0.6875, 0.125, 0.625, 0.125, 0.625, 0.125, 0.6875, 0.125, 0.6875, 0.125, 0.625, 0.125, 0.625, 0.125, 0.6875, 0.125, 0.6875, 0.125, 0.625, 0.125, 0.625, 0.375, 0.625, 0.375, 0.6875, 0.125, 0.6875, 0.625, 0.75, 0.625, 0.75, 0.625, 0.75, 0.625, 0.75, 0.625, 0.75, 0.625, 0.75, 0.625, 0.75, 0.625, 0.75, 0.625, 0.75, 0.625, 0.75, 0.625, 0.75, 0.625, 0.75, 0.625, 0.75, 0.625, 0.75, 0.625, 0.75, 0.625, 0.75, 0.625, 0.75, 0.625, 0.75, 0.625, 0.75, 0.625, 0.75, 0.625, 0.75, 0.625, 0.75, 0.625, 0.75, 0.625, 0.75, 0.625, 0.75, 0.625, 0.75, 0.625, 0.75, 0.625, 0.75, 0.625, 0.75, 0.625, 0.75, 0.625, 0.75, 0.625, 0.75, 0.625, 0.75, 0.625, 0.75, 0.625, 0.75, 0.625, 0.75, 0.625, 0.75, 0.625, 0.75, 0.625, 0.75, 0.625, 0.75, 0.625, 0.75, 0.625, 0.75, 0.625, 0.75, 0.625, 0.75, 0.0, 0.0, 0.0, 0.0, 0.0, 0.0, 0.0, 0.0, 0.0, 0.0, 0.0, 0.0, 0.0, 0.0, 0.0, 0.0, 0.0, 0.0, 0.0, 0.0, 0.0, 0.0, 0.0, 0.0, 0.625, 0.6875, 0.625, 0.625, 0.3125, 0.375, 0.4688, 0.5625, 0.625, 0.6875, 0.625, 0.625, 0.625, 0.625, 0.625, 0.6875, 0.0, 0.0, 0.0, 0.0, 0.0, 0.0, 0.0, 0.0, 0.625, 0.6875, 0.625, 0.6875, 0.625, 0.625, 0.625, 0.625, 0.625, 0.6875, 0.625, 0.625, 0.625, 0.625, 0.625, 0.6875, 0.375, 0.5625, 0.375, 0.625, 0.375, 0.625, 0.375, 0.5625, 0.375, 0.5625, 0.375, 0.625, 0.375, 0.625, 0.375, 0.5625, 0.375, 0.5625, 0.375, 0.625, 0.375, 0.625, 0.375, 0.5625, 0.375, 0.5625, 0.375, 0.625, 0.375, 0.625, 0.375, 0.5625, 0.375, 0.5625, 0.375, 0.625, 0.375, 0.625, 0.375, 0.5625, 0.375, 0.5625, 0.375, 0.625, 0.375, 0.625, 0.375, 0.5625, 0.375, 0.5625, 0.375, 0.625, 0.375, 0.625, 0.375, 0.5625, 0.375, 0.5625, 0.375, 0.625, 0.375, 0.625, 0.375, 0.5625, 0.375, 0.5625, 0.375, 0.625, 0.375, 0.625, 0.375, 0.5625, 0.375, 0.5625, 0.375, 0.625, 0.375, 0.625, 0.375, 0.5625, 0.625, 0.5625, 0.625, 0.625, 0.625, 0.625, 0.625, 0.5625, 0.625, 0.6875, 0.625, 0.6875, 0.625, 0.625, 0.625, 0.625, 0.625, 0.6875, 0.625, 0.625, 0.625, 0.625, 0.625, 0.6875, 0.625, 0.6875, 0.625, 0.625, 0.625, 0.625, 0.625, 0.6875, 0.625, 0.6875, 0.625, 0.625, 0.625, 0.625, 0.625, 0.6875, 0.625, 0.5625, 0.625, 0.625, 0.625, 0.625, 0.625, 0.5625, 0.625, 0.5625, 0.625, 0.625, 0.625, 0.625, 0.625, 0.5625, 0.625, 0.6875, 0.625, 0.625, 0.625, 0.625, 0.625, 0.6875, 0.625, 0.5625, 0.625, 0.625, 0.625, 0.625, 0.625, 0.5625, 0.625, 0.6875, 0.625, 0.625, 0.625, 0.625, 0.625, 0.6875, 0.625, 0.6875, 0.625, 0.625, 0.625, 0.625, 0.625, 0.6875, 0.625, 0.5625, 0.625, 0.625, 0.625, 0.625, 0.625, 0.5625, 0.625, 0.5625, 0.625, 0.625, 0.625, 0.625, 0.625, 0.5625, 0.625, 0.6875, 0.625, 0.625, 0.625, 0.625, 0.625, 0.6875, 0.625, 0.5625, 0.625, 0.625, 0.625, 0.625, 0.625, 0.5625, 0.625, 0.6875, 0.625, 0.625, 0.625, 0.625, 0.625, 0.6875, 0.625, 0.5625, 0.625, 0.625, 0.625, 0.625, 0.625, 0.5625, 0.625, 0.6875, 0.625, 0.625, 0.625, 0.625, 0.625, 0.6875, 0.625, 0.6875, 0.625, 0.625, 0.625, 0.625, 0.625, 0.6875, 0.625, 0.5625, 0.625, 0.625, 0.625, 0.625, 0.625, 0.5625, 0.625, 0.5625, 0.625, 0.625, 0.625, 0.625, 0.625, 0.5625, 0.625, 0.5625, 0.625, 0.625, 0.625, 0.625, 0.625, 0.5625, 0.625, 0.6875, 0.625, 0.625, 0.625, 0.625, 0.625, 0.6875, 0.625, 0.6875, 0.625, 0.625, 0.625, 0.625, 0.625, 0.6875, 0.625, 0.6875, 0.625, 0.625, 0.625, 0.625, 0.625, 0.6875, 0.625, 0.5625, 0.625, 0.625, 0.625, 0.625, 0.625, 0.5625, 0.625, 0.5625, 0.625, 0.625, 0.625, 0.625, 0.625, 0.5625, 0.625, 0.6875, 0.625, 0.625, 0.625, 0.625, 0.625, 0.6875, 0.625, 0.6875, 0.625, 0.625, 0.625, 0.625, 0.625, 0.6875, 0.625, 0.5625, 0.625, 0.625, 0.625, 0.625, 0.625, 0.5625, 0.625, 0.6875, 0.625, 0.625, 0.625, 0.625, 0.625, 0.6875, 0.625, 0.6875, 0.625, 0.625, 0.625, 0.625, 0.625, 0.6875, 0.625, 0.6875, 0.625, 0.625, 0.625, 0.625, 0.625, 0.6875, 0.5003, 0.6875, 0.5003, 0.625, 0.625, 0.625, 0.625, 0.6875, 0.375, 0.5625, 0.375, 0.625, 0.375, 0.625, 0.375, 0.5625, 0.375, 0.5625, 0.375, 0.625, 0.375, 0.625, 0.375, 0.5625, 0.375, 0.5625, 0.375, 0.625, 0.375, 0.625, 0.375, 0.5625, 0.375, 0.5625, 0.375, 0.625, 0.375, 0.625, 0.375, 0.5625, 0.375, 0.5625, 0.375, 0.625, 0.375, 0.625, 0.375, 0.5625, 0.375, 0.75, 0.5, 0.75, 0.5, 0.8125, 0.375, 0.8125, 0.375, 0.875, 0.5, 0.875, 0.5, 0.9375, 0.375, 0.9375, 0.375, 0.8125, 0.5, 0.8125, 0.5, 0.875, 0.375, 0.875, 0.375, 0.5, 0.375, 0.625, 0.375, 0.625, 0.375, 0.5, 0.375, 0.5, 0.375, 0.625, 0.375, 0.625, 0.375, 0.5, 0.375, 0.5, 0.375, 0.625, 0.375, 0.625, 0.375, 0.5, 0.375, 0.5, 0.375, 0.625, 0.375, 0.625, 0.375, 0.5, 0.375, 0.75, 0.375, 0.625, 0.375, 0.625, 0.375, 0.75, 0.375, 0.75, 0.375, 0.625, 0.375, 0.625, 0.375, 0.75, 0.375, 0.5, 0.375, 0.625, 0.375, 0.625, 0.375, 0.5, 0.375, 0.75, 0.375, 0.625, 0.375, 0.625, 0.375, 0.75, 0.375, 0.75, 0.375, 0.625, 0.375, 0.625, 0.375, 0.75, 0.375, 0.5, 0.375, 0.625, 0.375, 0.625, 0.375, 0.5, 0.375, 0.75, 0.375, 0.625, 0.375, 0.625, 0.375, 0.75, 0.375, 0.75, 0.375, 0.625, 0.375, 0.625, 0.375, 0.75, 0.375, 0.75, 0.375, 0.625, 0.375, 0.625, 0.375, 0.75, 0.375, 0.75, 0.375, 0.625, 0.375, 0.625, 0.375, 0.75, 0.375, 0.75, 0.375, 0.625, 0.375, 0.625, 0.375, 0.75, 0.375, 0.75, 0.375, 0.625, 0.375, 0.625, 0.375, 0.75, 0.375, 0.75, 0.375, 0.625, 0.375, 0.625, 0.375, 0.75, 0.375, 0.75, 0.375, 0.625, 0.375, 0.625, 0.375, 0.75, 0.375, 0.75, 0.375, 0.625, 0.375, 0.625, 0.375, 0.75, 0.375, 0.75, 0.375, 0.625, 0.375, 0.625, 0.375, 0.75, 0.375, 0.75, 0.375, 0.625, 0.375, 0.625, 0.375, 0.75, 0.375, 0.75, 0.375, 0.625, 0.375, 0.625, 0.375, 0.75, 0.375, 0.75, 0.375, 0.625, 0.375, 0.625, 0.375, 0.75, 0.375, 0.5, 0.375, 0.625, 0.375, 0.625, 0.375, 0.5, 0.375, 0.9375, 0.5, 0.9375, 0.5, 1.0, 0.375, 1.0, 0.375, 0.5, 0.375, 0.625, 0.375, 0.625, 0.375, 0.5, 0.375, 0.5, 0.375, 0.625, 0.375, 0.625, 0.375, 0.5, 0.375, 0.5, 0.375, 0.625, 0.375, 0.625, 0.375, 0.5, 0.375, 0.5, 0.375, 0.625, 0.375, 0.625, 0.375, 0.5, 0.375, 0.5, 0.375, 0.625, 0.375, 0.625, 0.375, 0.5, 0.375, 0.5, 0.375, 0.625, 0.375, 0.625, 0.375, 0.5, 0.375, 0.5, 0.375, 0.625, 0.375, 0.625, 0.375, 0.5, 0.375, 0.5, 0.375, 0.625, 0.375, 0.625, 0.375, 0.5, 0.375, 0.5, 0.375, 0.625, 0.375, 0.625, 0.375, 0.5, 0.375, 0.5, 0.375, 0.625, 0.375, 0.625, 0.375, 0.5, 0.375, 0.5, 0.375, 0.625, 0.375, 0.625, 0.375, 0.5, 0.375, 0.5, 0.375, 0.625, 0.375, 0.625, 0.375, 0.5, 0.375, 0.5, 0.375, 0.625, 0.375, 0.625, 0.375, 0.5, 0.375, 0.5, 0.375, 0.625, 0.375, 0.625, 0.375, 0.5, 0.625, 0.6875, 0.625, 0.6875, 0.625, 0.625, 0.625, 0.625, 0.625, 0.75, 0.625, 0.75, 0.625, 0.75, 0.625, 0.75, 0.625, 0.5, 0.625, 0.5, 0.625, 0.5, 0.625, 0.5, 0.625, 0.5, 0.625, 0.5, 0.625, 0.5, 0.625, 0.5, 0.625, 0.75, 0.625, 0.75, 0.625, 0.75, 0.625, 0.75, 0.625, 0.5625, 0.625, 0.5625, 0.625, 0.5, 0.625, 0.5, 0.625, 0.5, 0.625, 0.5, 0.625, 0.5, 0.625, 0.5, 0.625, 0.75, 0.625, 0.75, 0.625, 0.75, 0.625, 0.75, 0.625, 0.5, 0.625, 0.5, 0.625, 0.5, 0.625, 0.5, 0.625, 0.75, 0.625, 0.75, 0.625, 0.75, 0.625, 0.75, 0.625, 0.5, 0.625, 0.5, 0.625, 0.5, 0.625, 0.5, 0.625, 0.5, 0.625, 0.5, 0.625, 0.5, 0.625, 0.5, 0.625, 0.75, 0.625, 0.75, 0.625, 0.75, 0.625, 0.75, 0.625, 0.75, 0.625, 0.75, 0.625, 0.75, 0.625, 0.75, 0.625, 0.5, 0.625, 0.5, 0.625, 0.5, 0.625, 0.5, 0.625, 0.5, 0.625, 0.5, 0.625, 0.5, 0.625, 0.5, 0.625, 0.75, 0.625, 0.75, 0.625, 0.75, 0.625, 0.75, 0.625, 0.5, 0.625, 0.5, 0.625, 0.5, 0.625, 0.5, 0.625, 0.5, 0.625, 0.5, 0.625, 0.5, 0.625, 0.5, 0.625, 0.5, 0.625, 0.5, 0.625, 0.5, 0.625, 0.5, 0.625, 0.5, 0.625, 0.5, 0.625, 0.5, 0.625, 0.5, 0.625, 0.5, 0.625, 0.5, 0.625, 0.5, 0.625, 0.5, 0.625, 0.5, 0.625, 0.5, 0.625, 0.5, 0.625, 0.5, 0.625, 0.5, 0.625, 0.5, 0.625, 0.5, 0.625, 0.5, 0.625, 0.5, 0.625, 0.5, 0.625, 0.5, 0.625, 0.5, 0.625, 0.5, 0.625, 0.5, 0.625, 0.5, 0.625, 0.5, 0.625, 0.5, 0.625, 0.5, 0.625, 0.5, 0.625, 0.5, 0.625, 0.5, 0.625, 0.5, 0.625, 0.5, 0.625, 0.5, 0.625, 0.5, 0.1567, 0.1253, 0.3125, 0.25, 0.625, 0.5, 0.625, 0.5, 0.0, 0.0, 0.1567, 0.1253, 0.625, 0.5, 0.625, 0.75, 0.625, 0.75, 0.625, 0.75, 0.625, 0.75, 0.625, 0.75, 0.625, 0.75, 0.625, 0.75, 0.625, 0.75, 0.625, 0.75, 0.625, 0.75, 0.625, 0.75, 0.625, 0.75, 0.625, 0.75, 0.625, 0.75, 0.625, 0.75, 0.625, 0.75, 0.625, 0.75, 0.625, 0.75, 0.625, 0.75, 0.625, 0.75, 0.625, 0.5625, 0.625, 0.5625, 0.625, 0.5, 0.625, 0.5, 0.625, 0.75, 0.625, 0.75, 0.625, 0.75, 0.625, 0.75, 0.625, 0.6875, 0.625, 0.6875, 0.625, 0.625, 0.625, 0.625, 0.375, 0.6875, 0.375, 0.625, 0.5003, 0.625, 0.5003, 0.6875, 0.625, 0.75, 0.625, 0.75, 0.625, 0.75, 0.625, 0.75, 0.625, 0.75, 0.625, 0.75, 0.625, 0.75, 0.625, 0.75, 0.625, 0.75, 0.625, 0.75, 0.625, 0.75, 0.625, 0.75, 0.625, 0.75, 0.625, 0.75, 0.625, 0.75, 0.625, 0.75, 0.625, 0.75, 0.625, 0.75, 0.625, 0.75, 0.625, 0.75, 0.625, 0.75, 0.625, 0.75, 0.625, 0.75, 0.625, 0.75, 0.625, 0.75, 0.625, 0.75, 0.625, 0.75, 0.625, 0.75, 0.625, 0.75, 0.625, 0.75, 0.625, 0.75, 0.625, 0.75, 0.625, 0.75, 0.625, 0.75, 0.625, 0.75, 0.625, 0.75, 0.625, 0.75, 0.625, 0.75, 0.625, 0.75, 0.625, 0.75, 0.1875, 0.125, 0.0, 0.0, 0.1567, 0.1253, 0.3285, 0.2503, 0.625, 0.75, 0.625, 0.75, 0.625, 0.75, 0.625, 0.75, 0.625, 0.75, 0.625, 0.75, 0.625, 0.75, 0.625, 0.75, 0.625, 0.5, 0.625, 0.5, 0.625, 0.5, 0.625, 0.5, 0.625, 0.5, 0.625, 0.5, 0.625, 0.5, 0.625, 0.5, 0.625, 0.5, 0.625, 0.5, 0.625, 0.5, 0.625, 0.5, 0.625, 0.5, 0.625, 0.5, 0.625, 0.5, 0.625, 0.5, 0.625, 0.5, 0.625, 0.5, 0.625, 0.5, 0.625, 0.5, 0.625, 0.5, 0.625, 0.5, 0.625, 0.5, 0.625, 0.5, 0.625, 0.5, 0.625, 0.5, 0.625, 0.5, 0.625, 0.5, 0.625, 0.5, 0.625, 0.5, 0.625, 0.5, 0.625, 0.5, 0.625, 0.5, 0.625, 0.5, 0.625, 0.5, 0.625, 0.5, 0.625, 0.5, 0.625, 0.5, 0.625, 0.5, 0.625, 0.5, 0.625, 0.5, 0.625, 0.5, 0.625, 0.5, 0.625, 0.5, 0.625, 0.5, 0.625, 0.5, 0.625, 0.5, 0.625, 0.5, 0.625, 0.5, 0.625, 0.5, 0.625, 0.5, 0.625, 0.5, 0.625, 0.5, 0.625, 0.5, 0.625, 0.5, 0.625, 0.5, 0.625, 0.5, 0.625, 0.5, 0.625, 0.5, 0.625, 0.5, 0.625, 0.5, 0.625, 0.5, 0.625, 0.5, 0.625, 0.5, 0.625, 0.5, 0.625, 0.5, 0.625, 0.5, 0.625, 0.5, 0.625, 0.5, 0.625, 0.5, 0.625, 0.5, 0.625, 0.5, 0.625, 0.5, 0.625, 0.5, 0.625, 0.5, 0.625, 0.5, 0.375, 0.5625, 0.375, 0.5, 0.5003, 0.5, 0.5003, 0.5625, 0.625, 0.75, 0.375, 0.75, 0.5003, 0.75, 0.625, 0.75, 0.375, 0.25, 0.1875, 0.125, 0.3285, 0.2503, 0.5003, 0.3753, 0.625, 0.5, 0.625, 0.5, 0.625, 0.5, 0.625, 0.5, 0.625, 0.5, 0.625, 0.5, 0.625, 0.5, 0.625, 0.5, 0.625, 0.5, 0.625, 0.5, 0.625, 0.5, 0.625, 0.5, 0.625, 0.5, 0.625, 0.5, 0.625, 0.5, 0.625, 0.5, 0.625, 0.5, 0.625, 0.5, 0.625, 0.5, 0.625, 0.5, 0.625, 0.5, 0.625, 0.5, 0.625, 0.5, 0.625, 0.5, 0.625, 0.5, 0.625, 0.5, 0.625, 0.5, 0.625, 0.5, 0.625, 0.5, 0.625, 0.5, 0.625, 0.5, 0.625, 0.5, 0.625, 0.5, 0.625, 0.5, 0.625, 0.5, 0.625, 0.5, 0.625, 0.5, 0.625, 0.5, 0.625, 0.5, 0.625, 0.5, 0.625, 0.5, 0.625, 0.5, 0.625, 0.5, 0.625, 0.5, 0.625, 0.5, 0.625, 0.5, 0.625, 0.5, 0.625, 0.5, 0.625, 0.5, 0.625, 0.5, 0.625, 0.5, 0.625, 0.5, 0.625, 0.5, 0.625, 0.5, 0.625, 0.5, 0.625, 0.5, 0.625, 0.5, 0.625, 0.5, 0.625, 0.5, 0.625, 0.5, 0.625, 0.5, 0.625, 0.5, 0.625, 0.5, 0.625, 0.5, 0.625, 0.5, 0.625, 0.5, 0.625, 0.5, 0.625, 0.5, 0.625, 0.5, 0.625, 0.5, 0.625, 0.5, 0.625, 0.5, 0.625, 0.5, 0.625, 0.5, 0.625, 0.5, 0.625, 0.5, 0.625, 0.75, 0.625, 0.75, 0.625, 0.75, 0.625, 0.75, 0.625, 0.6875, 0.625, 0.6875, 0.625, 0.625, 0.625, 0.625, 0.375, 0.125, 0.375, 0.0625, 0.1875, 0.03125, 0.1875, 0.0625, 0.375, 0.25, 0.375, 0.1875, 0.1875, 0.09375, 0.1875, 0.125, 0.375, 0.1875, 0.375, 0.125, 0.1875, 0.0625, 0.1875, 0.09375, 0.5003, 0.3753, 0.3285, 0.2503, 0.4688, 0.375, 0.625, 0.5, 0.375, 0.0625, 0.375, 0.0, 0.1875, 0.0, 0.1875, 0.03125, 0.625, 0.75, 0.625, 0.75, 0.625, 0.75, 0.625, 0.75, 0.625, 0.5625, 0.625, 0.5625, 0.625, 0.5, 0.625, 0.5, 0.625, 0.75, 0.625, 0.75, 0.625, 0.75, 0.625, 0.75, 0.625, 0.75, 0.625, 0.75, 0.625, 0.75, 0.625, 0.75, 0.625, 0.75, 0.625, 0.75, 0.625, 0.75, 0.625, 0.75, 0.625, 0.75, 0.625, 0.75, 0.625, 0.75, 0.625, 0.75, 0.625, 0.75, 0.625, 0.75, 0.625, 0.75, 0.625, 0.75, 0.625, 0.5, 0.3125, 0.25, 0.4688, 0.375, 0.625, 0.5, 0.625, 0.625, 0.625, 0.625, 0.625, 0.5625, 0.625, 0.5625, 0.375, 0.625, 0.375, 0.5625, 0.5003, 0.5625, 0.5003, 0.625, 0.625, 0.625, 0.625, 0.625, 0.625, 0.5625, 0.625, 0.5625, 0.625, 0.625, 0.625, 0.625, 0.625, 0.5625, 0.625, 0.5625, 0.375, 0.5, 0.375, 0.5625, 0.375, 0.5625, 0.375, 0.5, 0.375, 0.5, 0.375, 0.5625, 0.375, 0.5625, 0.375, 0.5, 0.375, 0.5, 0.375, 0.5625, 0.375, 0.5625, 0.375, 0.5, 0.375, 0.5, 0.375, 0.5625, 0.375, 0.5625, 0.375, 0.5, 0.375, 0.5, 0.375, 0.5625, 0.375, 0.5625, 0.375, 0.5, 0.625, 0.5, 0.625, 0.5625, 0.625, 0.5625, 0.625, 0.5, 0.625, 0.5, 0.625, 0.5625, 0.625, 0.5625, 0.625, 0.5, 0.625, 0.5, 0.625, 0.5625, 0.625, 0.5625, 0.625, 0.5, 0.625, 0.5, 0.625, 0.5625, 0.625, 0.5625, 0.625, 0.5, 0.625, 0.5, 0.625, 0.5625, 0.625, 0.5625, 0.625, 0.5, 0.625, 0.5, 0.625, 0.5625, 0.625, 0.5625, 0.625, 0.5, 0.625, 0.5, 0.625, 0.5625, 0.625, 0.5625, 0.625, 0.5, 0.625, 0.5, 0.625, 0.5625, 0.625, 0.5625, 0.625, 0.5, 0.625, 0.5, 0.625, 0.5625, 0.625, 0.5625, 0.625, 0.5, 0.625, 0.5, 0.625, 0.5625, 0.625, 0.5625, 0.625, 0.5, 0.625, 0.5, 0.625, 0.5625, 0.625, 0.5625, 0.625, 0.5, 0.625, 0.5, 0.625, 0.5625, 0.625, 0.5625, 0.625, 0.5, 0.625, 0.5, 0.625, 0.5625, 0.625, 0.5625, 0.625, 0.5, 0.625, 0.5, 0.625, 0.5625, 0.625, 0.5625, 0.625, 0.5, 0.375, 0.5, 0.375, 0.5625, 0.375, 0.5625, 0.375, 0.5, 0.375, 0.5, 0.375, 0.5625, 0.375, 0.5625, 0.375, 0.5, 0.375, 0.5, 0.375, 0.5625, 0.375, 0.5625, 0.375, 0.5, 0.375, 0.5, 0.375, 0.5625, 0.375, 0.5625, 0.375, 0.5, 0.375, 0.5, 0.375, 0.5625, 0.375, 0.5625, 0.375, 0.5, 0.375, 0.5, 0.375, 0.5625, 0.375, 0.5625, 0.375, 0.5, 0.375, 0.5, 0.375, 0.5625, 0.375, 0.5625, 0.375, 0.5, 0.375, 0.5, 0.375, 0.5625, 0.375, 0.5625, 0.375, 0.5, 0.375, 0.5, 0.375, 0.5625, 0.375, 0.5625, 0.375, 0.5, 0.375, 0.5, 0.375, 0.5625, 0.375, 0.5625, 0.375, 0.5, 0.0, 0.0, 0.0, 0.0, 0.0, 0.0, 0.0, 0.0, 0.0, 0.0, 0.0, 0.0, 0.0, 0.0, 0.0, 0.0, 0.0, 0.0, 0.0, 0.0, 0.0, 0.0, 0.0, 0.0, 0.625, 0.625, 0.625, 0.5625, 0.1562, 0.1875, 0.3125, 0.375, 0.625, 0.625, 0.625, 0.5625, 0.625, 0.5625, 0.625, 0.625, 0.0, 0.0, 0.0, 0.0, 0.0, 0.0, 0.0, 0.0, 0.625, 0.625, 0.625, 0.625, 0.625, 0.5625, 0.625, 0.5625, 0.625, 0.625, 0.625, 0.5625, 0.625, 0.5625, 0.625, 0.625, 0.625, 0.625, 0.625, 0.625, 0.625, 0.5625, 0.625, 0.5625, 0.625, 0.625, 0.625, 0.5625, 0.625, 0.5625, 0.625, 0.625, 0.625, 0.625, 0.625, 0.5625, 0.625, 0.5625, 0.625, 0.625, 0.625, 0.625, 0.625, 0.5625, 0.625, 0.5625, 0.625, 0.625, 0.625, 0.625, 0.625, 0.5625, 0.625, 0.5625, 0.625, 0.625, 0.625, 0.625, 0.625, 0.5625, 0.625, 0.5625, 0.625, 0.625, 0.625, 0.625, 0.625, 0.5625, 0.625, 0.5625, 0.625, 0.625, 0.625, 0.625, 0.625, 0.5625, 0.625, 0.5625, 0.625, 0.625, 0.625, 0.625, 0.625, 0.5625, 0.625, 0.5625, 0.625, 0.625, 0.625, 0.625, 0.625, 0.5625, 0.625, 0.5625, 0.625, 0.625, 0.625, 0.625, 0.625, 0.5625, 0.625, 0.5625, 0.625, 0.625, 0.625, 0.625, 0.625, 0.5625, 0.625, 0.5625, 0.625, 0.625, 0.625, 0.625, 0.625, 0.5625, 0.625, 0.5625, 0.625, 0.625, 0.625, 0.625, 0.625, 0.5625, 0.625, 0.5625, 0.625, 0.625, 0.625, 0.625, 0.625, 0.5625, 0.625, 0.5625, 0.625, 0.625, 0.625, 0.625, 0.625, 0.5625, 0.625, 0.5625, 0.625, 0.625, 0.625, 0.625, 0.625, 0.5625, 0.625, 0.5625, 0.625, 0.625, 0.625, 0.625, 0.625, 0.5625, 0.625, 0.5625, 0.625, 0.625, 0.625, 0.625, 0.625, 0.5625, 0.625, 0.5625, 0.625, 0.625, 0.5003, 0.625, 0.5003, 0.5625, 0.625, 0.5625, 0.625, 0.625, 0.625, 0.75, 0.625, 0.75, 0.625, 0.6875, 0.625, 0.6875, 0.375, 0.75, 0.375, 0.6875, 0.5003, 0.6875, 0.5003, 0.75, 0.625, 0.75, 0.625, 0.75, 0.625, 0.6875, 0.625, 0.6875, 0.625, 0.75, 0.625, 0.75, 0.625, 0.6875, 0.625, 0.6875, 0.5003, 0.75, 0.5003, 0.6875, 0.625, 0.6875, 0.625, 0.75, 0.625, 0.75, 0.625, 0.6875, 0.625, 0.6875, 0.625, 0.75, 0.625, 0.75, 0.625, 0.6875, 0.625, 0.6875, 0.625, 0.75, 0.625, 0.75, 0.625, 0.6875, 0.625, 0.6875, 0.625, 0.75, 0.625, 0.75, 0.625, 0.6875, 0.625, 0.6875, 0.625, 0.75, 0.625, 0.75, 0.625, 0.6875, 0.625, 0.6875, 0.625, 0.75, 0.625, 0.75, 0.625, 0.6875, 0.625, 0.6875, 0.625, 0.75, 0.625, 0.75, 0.625, 0.6875, 0.625, 0.6875, 0.625, 0.75, 0.625, 0.75, 0.625, 0.6875, 0.625, 0.6875, 0.625, 0.75, 0.625, 0.75, 0.625, 0.6875, 0.625, 0.6875, 0.625, 0.75, 0.625, 0.75, 0.625, 0.6875, 0.625, 0.6875, 0.625, 0.75, 0.625, 0.75, 0.625, 0.6875, 0.625, 0.6875, 0.625, 0.75, 0.625, 0.75, 0.625, 0.6875, 0.625, 0.6875, 0.625, 0.75, 0.625, 0.75, 0.625, 0.6875, 0.625, 0.6875, 0.625, 0.75, 0.625, 0.75, 0.625, 0.6875, 0.625, 0.6875, 0.625, 0.75, 0.625, 0.75, 0.625, 0.6875, 0.625, 0.6875, 0.625, 0.75, 0.625, 0.75, 0.625, 0.6875, 0.625, 0.6875, 0.625, 0.75, 0.625, 0.75, 0.625, 0.6875, 0.625, 0.6875, 0.625, 0.75, 0.625, 0.75, 0.625, 0.6875, 0.625, 0.6875, 0.625, 0.75, 0.625, 0.75, 0.625, 0.75, 0.625, 0.6875, 0.625, 0.6875, 0.625, 0.75, 0.625, 0.6875, 0.625, 0.6875, 0.625, 0.75, 0.625, 0.75, 0.625, 0.75, 0.625, 0.6875, 0.625, 0.6875, 0.0, 0.0, 0.0, 0.0, 0.0, 0.0, 0.0, 0.0, 0.625, 0.75, 0.625, 0.6875, 0.625, 0.6875, 0.625, 0.75, 0.625, 0.75, 0.625, 0.6875, 0.0, 0.0, 0.625, 0.75, 0.0, 0.0, 0.0, 0.0, 0.0, 0.0, 0.0, 0.0, 0.0, 0.0, 0.0, 0.0, 0.0, 0.0, 0.0, 0.0, 0.0, 0.0, 0.0, 0.0, 0.0, 0.0, 0.0, 0.0, 0.375, 0.625, 0.375, 0.6875, 0.375, 0.6875, 0.375, 0.625, 0.375, 0.625, 0.375, 0.6875, 0.375, 0.6875, 0.375, 0.625, 0.375, 0.625, 0.375, 0.6875, 0.375, 0.6875, 0.375, 0.625, 0.375, 0.625, 0.375, 0.6875, 0.375, 0.6875, 0.375, 0.625, 0.375, 0.625, 0.375, 0.6875, 0.375, 0.6875, 0.375, 0.625, 0.375, 0.625, 0.375, 0.6875, 0.375, 0.6875, 0.375, 0.625, 0.375, 0.625, 0.375, 0.6875, 0.375, 0.6875, 0.375, 0.625, 0.375, 0.625, 0.375, 0.6875, 0.375, 0.6875, 0.375, 0.625, 0.375, 0.625, 0.375, 0.6875, 0.375, 0.6875, 0.375, 0.625, 0.375, 0.625, 0.375, 0.6875, 0.375, 0.6875, 0.375, 0.625, 0.625, 0.625, 0.625, 0.6875, 0.625, 0.6875, 0.625, 0.625, 0.625, 0.625, 0.625, 0.6875, 0.625, 0.6875, 0.625, 0.625, 0.625, 0.625, 0.625, 0.6875, 0.625, 0.6875, 0.625, 0.625, 0.625, 0.625, 0.625, 0.6875, 0.625, 0.6875, 0.625, 0.625, 0.625, 0.625, 0.625, 0.6875, 0.625, 0.6875, 0.625, 0.625, 0.625, 0.625, 0.625, 0.6875, 0.625, 0.6875, 0.625, 0.625, 0.625, 0.625, 0.625, 0.6875, 0.625, 0.6875, 0.625, 0.625, 0.625, 0.625, 0.625, 0.6875, 0.625, 0.6875, 0.625, 0.625, 0.625, 0.625, 0.625, 0.6875, 0.625, 0.6875, 0.625, 0.625, 0.625, 0.625, 0.625, 0.6875, 0.625, 0.6875, 0.625, 0.625, 0.625, 0.625, 0.625, 0.6875, 0.625, 0.6875, 0.625, 0.625, 0.625, 0.625, 0.625, 0.6875, 0.625, 0.6875, 0.625, 0.625, 0.625, 0.625, 0.625, 0.6875, 0.625, 0.6875, 0.625, 0.625, 0.625, 0.625, 0.625, 0.6875, 0.625, 0.6875, 0.625, 0.625, 0.375, 0.625, 0.375, 0.6875, 0.375, 0.6875, 0.375, 0.625, 0.375, 0.625, 0.375, 0.6875, 0.375, 0.6875, 0.375, 0.625, 0.375, 0.625, 0.375, 0.6875, 0.375, 0.6875, 0.375, 0.625, 0.375, 0.625, 0.375, 0.6875, 0.375, 0.6875, 0.375, 0.625, 0.375, 0.625, 0.375, 0.6875, 0.375, 0.6875, 0.375, 0.625])
me_plane.use_remesh_fix_poles = True
me_plane.use_remesh_preserve_attributes = False
me_plane.use_mirror_vertex_groups = False
me_plane.update()

# ---- objects
ob_light = bpy.data.objects.new('Light', light_light)
ob_camera = bpy.data.objects.new('Camera', cam_camera)
ob_empty = bpy.data.objects.new('Empty', None)
ob_plane = bpy.data.objects.new('Plane', me_plane)

# ---- transforms, parenting, visibility, modifiers, constraints
ob_light.location = (4.076, 1.005, 5.904)
ob_light.rotation_euler = (0.6503, 0.05522, 1.866)
ob_light.lock_rotations_4d = False
ob_light.empty_display_type = 'ARROWS'
ob_light.color = (0.0, 0.0, 0.0, 0.0)
ob_light.lineart.crease_threshold = 0.0
ob_camera.location = (7.359, -6.926, 4.958)
ob_camera.rotation_euler = (1.109, 0.0, 0.8149)
ob_camera.lock_rotations_4d = False
ob_camera.empty_display_type = 'ARROWS'
ob_camera.color = (0.0, 0.0, 0.0, 0.0)
ob_camera.display_type = 'WIRE'
ob_camera.lineart.crease_threshold = 0.0
ob_empty.location = (-0.2511, 3.661, -2.677)
ob_empty.rotation_euler = (7.834, 0.006839, 4.756)
ob_empty.empty_display_type = 'IMAGE'
ob_empty.empty_display_size = 11.05
ob_empty.empty_image_offset = (-0.2262, -0.2617)
ob_empty.lineart.crease_threshold = 0.0
ob_plane.location = (-0.2511, 0.0, 0.0)
ob_plane.lineart.crease_threshold = 0.0
_m = ob_plane.modifiers.new('Mirror', 'MIRROR')
_m.use_axis = (False, True, False)
_m.use_clip = True

# ---- collection membership
col_collection.objects.link(ob_light)
col_collection.objects.link(ob_camera)
col_collection.objects.link(ob_empty)
col_collection.objects.link(ob_plane)

# ---- scene / render settings (as saved in the file)
scene.camera = ob_camera
scene.frame_start = 1; scene.frame_end = 250; scene.frame_set(46)
scene.render.engine = 'BLENDER_EEVEE_NEXT'
scene.cycles.use_denoising = False
scene.cycles.samples = 128
scene.cycles.sampling_pattern = 'TABULATED_SOBOL'
scene.cycles.use_adaptive_sampling = False
scene.cycles.use_light_tree = False
scene.view_settings.view_transform = 'Filmic'
bpy.context.view_layer.update()

